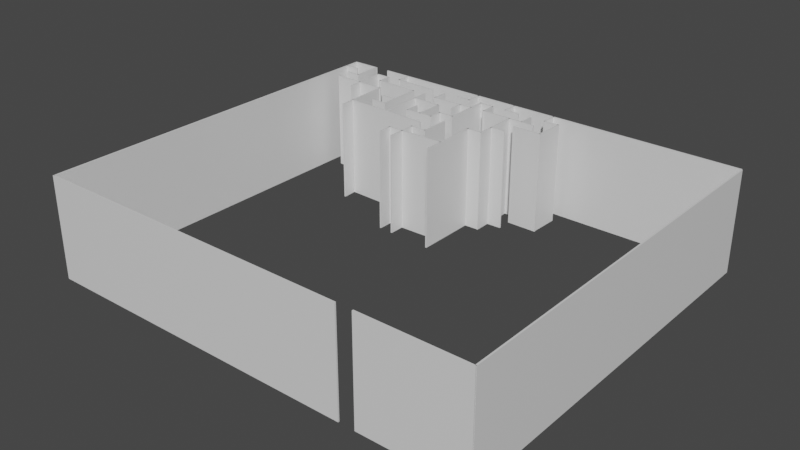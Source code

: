 # Source: Laberinto.blend  (saved by Blender 2.93.21; exported with 4.5.12 LTS)
import bpy
from mathutils import Matrix  # noqa: F401  (used for matrix-valued properties, if any)

bpy.ops.wm.read_factory_settings(use_empty=True)
scene = bpy.context.scene
scene.name = 'Scene'

# ---- collections
col_paredes_internas = bpy.data.collections.new('Paredes internas'); scene.collection.children.link(col_paredes_internas)
col_bordes = bpy.data.collections.new('Bordes'); scene.collection.children.link(col_bordes)

# ---- materials (node trees are filled in below, after node groups)
mat_material_002 = bpy.data.materials.new('Material.002')
mat_material_002.alpha_threshold = 0.0
mat_material_002.use_transparent_shadow = False
mat_material_002.line_color = (0.0, 0.0, 0.0, 1.0)
mat_material_007 = bpy.data.materials.new('Material.007')
mat_material_007.alpha_threshold = 0.0
mat_material_007.use_transparent_shadow = False
mat_material_007.line_color = (0.0, 0.0, 0.0, 1.0)
mat_material_008 = bpy.data.materials.new('Material.008')
mat_material_008.alpha_threshold = 0.0
mat_material_008.use_transparent_shadow = False
mat_material_008.line_color = (0.0, 0.0, 0.0, 1.0)
mat_material_009 = bpy.data.materials.new('Material.009')
mat_material_009.alpha_threshold = 0.0
mat_material_009.use_transparent_shadow = False
mat_material_009.line_color = (0.0, 0.0, 0.0, 1.0)
mat_material_010 = bpy.data.materials.new('Material.010')
mat_material_010.alpha_threshold = 0.0
mat_material_010.use_transparent_shadow = False
mat_material_010.line_color = (0.0, 0.0, 0.0, 1.0)
mat_material_011 = bpy.data.materials.new('Material.011')
mat_material_011.alpha_threshold = 0.0
mat_material_011.use_transparent_shadow = False
mat_material_011.line_color = (0.0, 0.0, 0.0, 1.0)
mat_material_012 = bpy.data.materials.new('Material.012')
mat_material_012.alpha_threshold = 0.0
mat_material_012.use_transparent_shadow = False
mat_material_012.line_color = (0.0, 0.0, 0.0, 1.0)
mat_material_013 = bpy.data.materials.new('Material.013')
mat_material_013.alpha_threshold = 0.0
mat_material_013.use_transparent_shadow = False
mat_material_013.line_color = (0.0, 0.0, 0.0, 1.0)
mat_material_014 = bpy.data.materials.new('Material.014')
mat_material_014.alpha_threshold = 0.0
mat_material_014.use_transparent_shadow = False
mat_material_014.line_color = (0.0, 0.0, 0.0, 1.0)
mat_material_015 = bpy.data.materials.new('Material.015')
mat_material_015.alpha_threshold = 0.0
mat_material_015.use_transparent_shadow = False
mat_material_015.line_color = (0.0, 0.0, 0.0, 1.0)
mat_material_016 = bpy.data.materials.new('Material.016')
mat_material_016.alpha_threshold = 0.0
mat_material_016.use_transparent_shadow = False
mat_material_016.line_color = (0.0, 0.0, 0.0, 1.0)
mat_material_017 = bpy.data.materials.new('Material.017')
mat_material_017.alpha_threshold = 0.0
mat_material_017.use_transparent_shadow = False
mat_material_017.line_color = (0.0, 0.0, 0.0, 1.0)
mat_material_018 = bpy.data.materials.new('Material.018')
mat_material_018.alpha_threshold = 0.0
mat_material_018.use_transparent_shadow = False
mat_material_018.line_color = (0.0, 0.0, 0.0, 1.0)
mat_material_019 = bpy.data.materials.new('Material.019')
mat_material_019.alpha_threshold = 0.0
mat_material_019.use_transparent_shadow = False
mat_material_019.line_color = (0.0, 0.0, 0.0, 1.0)
mat_material_020 = bpy.data.materials.new('Material.020')
mat_material_020.alpha_threshold = 0.0
mat_material_020.use_transparent_shadow = False
mat_material_020.line_color = (0.0, 0.0, 0.0, 1.0)
mat_material_021 = bpy.data.materials.new('Material.021')
mat_material_021.alpha_threshold = 0.0
mat_material_021.use_transparent_shadow = False
mat_material_021.line_color = (0.0, 0.0, 0.0, 1.0)
mat_material_022 = bpy.data.materials.new('Material.022')
mat_material_022.alpha_threshold = 0.0
mat_material_022.use_transparent_shadow = False
mat_material_022.line_color = (0.0, 0.0, 0.0, 1.0)
mat_material_023 = bpy.data.materials.new('Material.023')
mat_material_023.alpha_threshold = 0.0
mat_material_023.use_transparent_shadow = False
mat_material_023.line_color = (0.0, 0.0, 0.0, 1.0)
mat_material_024 = bpy.data.materials.new('Material.024')
mat_material_024.alpha_threshold = 0.0
mat_material_024.use_transparent_shadow = False
mat_material_024.line_color = (0.0, 0.0, 0.0, 1.0)
mat_material_025 = bpy.data.materials.new('Material.025')
mat_material_025.alpha_threshold = 0.0
mat_material_025.use_transparent_shadow = False
mat_material_025.line_color = (0.0, 0.0, 0.0, 1.0)
mat_material_026 = bpy.data.materials.new('Material.026')
mat_material_026.alpha_threshold = 0.0
mat_material_026.use_transparent_shadow = False
mat_material_026.line_color = (0.0, 0.0, 0.0, 1.0)
mat_material_027 = bpy.data.materials.new('Material.027')
mat_material_027.alpha_threshold = 0.0
mat_material_027.use_transparent_shadow = False
mat_material_027.line_color = (0.0, 0.0, 0.0, 1.0)
mat_material_028 = bpy.data.materials.new('Material.028')
mat_material_028.alpha_threshold = 0.0
mat_material_028.use_transparent_shadow = False
mat_material_028.line_color = (0.0, 0.0, 0.0, 1.0)
mat_material_029 = bpy.data.materials.new('Material.029')
mat_material_029.alpha_threshold = 0.0
mat_material_029.use_transparent_shadow = False
mat_material_029.line_color = (0.0, 0.0, 0.0, 1.0)
mat_material_030 = bpy.data.materials.new('Material.030')
mat_material_030.alpha_threshold = 0.0
mat_material_030.use_transparent_shadow = False
mat_material_030.line_color = (0.0, 0.0, 0.0, 1.0)
mat_material_031 = bpy.data.materials.new('Material.031')
mat_material_031.alpha_threshold = 0.0
mat_material_031.use_transparent_shadow = False
mat_material_031.line_color = (0.0, 0.0, 0.0, 1.0)
mat_material_032 = bpy.data.materials.new('Material.032')
mat_material_032.alpha_threshold = 0.0
mat_material_032.use_transparent_shadow = False
mat_material_032.line_color = (0.0, 0.0, 0.0, 1.0)
mat_material_033 = bpy.data.materials.new('Material.033')
mat_material_033.alpha_threshold = 0.0
mat_material_033.use_transparent_shadow = False
mat_material_033.line_color = (0.0, 0.0, 0.0, 1.0)
mat_material_034 = bpy.data.materials.new('Material.034')
mat_material_034.alpha_threshold = 0.0
mat_material_034.use_transparent_shadow = False
mat_material_034.line_color = (0.0, 0.0, 0.0, 1.0)
mat_material_035 = bpy.data.materials.new('Material.035')
mat_material_035.alpha_threshold = 0.0
mat_material_035.use_transparent_shadow = False
mat_material_035.line_color = (0.0, 0.0, 0.0, 1.0)
mat_material_036 = bpy.data.materials.new('Material.036')
mat_material_036.alpha_threshold = 0.0
mat_material_036.use_transparent_shadow = False
mat_material_036.line_color = (0.0, 0.0, 0.0, 1.0)
mat_material_037 = bpy.data.materials.new('Material.037')
mat_material_037.alpha_threshold = 0.0
mat_material_037.use_transparent_shadow = False
mat_material_037.line_color = (0.0, 0.0, 0.0, 1.0)
mat_material_038 = bpy.data.materials.new('Material.038')
mat_material_038.alpha_threshold = 0.0
mat_material_038.use_transparent_shadow = False
mat_material_038.line_color = (0.0, 0.0, 0.0, 1.0)
mat_material_039 = bpy.data.materials.new('Material.039')
mat_material_039.alpha_threshold = 0.0
mat_material_039.use_transparent_shadow = False
mat_material_039.line_color = (0.0, 0.0, 0.0, 1.0)
mat_material_040 = bpy.data.materials.new('Material.040')
mat_material_040.alpha_threshold = 0.0
mat_material_040.use_transparent_shadow = False
mat_material_040.line_color = (0.0, 0.0, 0.0, 1.0)
mat_material_041 = bpy.data.materials.new('Material.041')
mat_material_041.alpha_threshold = 0.0
mat_material_041.use_transparent_shadow = False
mat_material_041.line_color = (0.0, 0.0, 0.0, 1.0)
mat_material_042 = bpy.data.materials.new('Material.042')
mat_material_042.alpha_threshold = 0.0
mat_material_042.use_transparent_shadow = False
mat_material_042.line_color = (0.0, 0.0, 0.0, 1.0)
mat_material_043 = bpy.data.materials.new('Material.043')
mat_material_043.alpha_threshold = 0.0
mat_material_043.use_transparent_shadow = False
mat_material_043.line_color = (0.0, 0.0, 0.0, 1.0)
mat_material_044 = bpy.data.materials.new('Material.044')
mat_material_044.alpha_threshold = 0.0
mat_material_044.use_transparent_shadow = False
mat_material_044.line_color = (0.0, 0.0, 0.0, 1.0)
mat_material_045 = bpy.data.materials.new('Material.045')
mat_material_045.alpha_threshold = 0.0
mat_material_045.use_transparent_shadow = False
mat_material_045.line_color = (0.0, 0.0, 0.0, 1.0)
mat_material_046 = bpy.data.materials.new('Material.046')
mat_material_046.alpha_threshold = 0.0
mat_material_046.use_transparent_shadow = False
mat_material_046.line_color = (0.0, 0.0, 0.0, 1.0)
mat_material_048 = bpy.data.materials.new('Material.048')
mat_material_048.alpha_threshold = 0.0
mat_material_048.use_transparent_shadow = False
mat_material_048.line_color = (0.0, 0.0, 0.0, 1.0)
mat_material_047 = bpy.data.materials.new('Material.047')
mat_material_047.alpha_threshold = 0.0
mat_material_047.use_transparent_shadow = False
mat_material_047.line_color = (0.0, 0.0, 0.0, 1.0)
mat_material_050 = bpy.data.materials.new('Material.050')
mat_material_050.alpha_threshold = 0.0
mat_material_050.use_transparent_shadow = False
mat_material_050.line_color = (0.0, 0.0, 0.0, 1.0)
mat_material_049 = bpy.data.materials.new('Material.049')
mat_material_049.alpha_threshold = 0.0
mat_material_049.use_transparent_shadow = False
mat_material_049.line_color = (0.0, 0.0, 0.0, 1.0)
mat_material_051 = bpy.data.materials.new('Material.051')
mat_material_051.alpha_threshold = 0.0
mat_material_051.use_transparent_shadow = False
mat_material_051.line_color = (0.0, 0.0, 0.0, 1.0)
mat_material_052 = bpy.data.materials.new('Material.052')
mat_material_052.alpha_threshold = 0.0
mat_material_052.use_transparent_shadow = False
mat_material_052.line_color = (0.0, 0.0, 0.0, 1.0)
mat_material_003 = bpy.data.materials.new('Material.003')
mat_material_003.alpha_threshold = 0.0
mat_material_003.use_transparent_shadow = False
mat_material_003.line_color = (0.0, 0.0, 0.0, 1.0)
mat_material = bpy.data.materials.new('Material')
mat_material.alpha_threshold = 0.0
mat_material.use_transparent_shadow = False
mat_material.line_color = (0.0, 0.0, 0.0, 1.0)
mat_material_001 = bpy.data.materials.new('Material.001')
mat_material_001.alpha_threshold = 0.0
mat_material_001.use_transparent_shadow = False
mat_material_001.line_color = (0.0, 0.0, 0.0, 1.0)
mat_material_006 = bpy.data.materials.new('Material.006')
mat_material_006.alpha_threshold = 0.0
mat_material_006.use_transparent_shadow = False
mat_material_006.line_color = (0.0, 0.0, 0.0, 1.0)
mat_material_004 = bpy.data.materials.new('Material.004')
mat_material_004.alpha_threshold = 0.0
mat_material_004.use_transparent_shadow = False
mat_material_004.line_color = (0.0, 0.0, 0.0, 1.0)
mat_material_005 = bpy.data.materials.new('Material.005')
mat_material_005.alpha_threshold = 0.0
mat_material_005.use_transparent_shadow = False
mat_material_005.line_color = (0.0, 0.0, 0.0, 1.0)

# ---- material node trees
mat_material_002.use_nodes = True; mat_material_002.node_tree.nodes.clear()
_N = mat_material_002.node_tree.nodes; _L = mat_material_002.node_tree.links
n0 = _N.new('ShaderNodeOutputMaterial'); n0.name = 'Material Output'; n0.location = (300, 300)
n1 = _N.new('ShaderNodeBsdfPrincipled'); n1.name = 'Principled BSDF'; n1.location = (10, 300)
n1.distribution = 'GGX'
n1.subsurface_method = 'RANDOM_WALK_SKIN'
n1.inputs[2].default_value = 0.4
n1.inputs[3].default_value = 1.45
n1.inputs[27].default_value = (0.0, 0.0, 0.0, 1.0)
n1.inputs[28].default_value = 1.0
_L.new(n1.outputs[0], n0.inputs[0])
n0.is_active_output = True
mat_material_007.use_nodes = True; mat_material_007.node_tree.nodes.clear()
_N = mat_material_007.node_tree.nodes; _L = mat_material_007.node_tree.links
n0 = _N.new('ShaderNodeOutputMaterial'); n0.name = 'Material Output'; n0.location = (300, 300)
n1 = _N.new('ShaderNodeBsdfPrincipled'); n1.name = 'Principled BSDF'; n1.location = (10, 300)
n1.distribution = 'GGX'
n1.subsurface_method = 'RANDOM_WALK_SKIN'
n1.inputs[2].default_value = 0.4
n1.inputs[3].default_value = 1.45
n1.inputs[27].default_value = (0.0, 0.0, 0.0, 1.0)
n1.inputs[28].default_value = 1.0
_L.new(n1.outputs[0], n0.inputs[0])
n0.is_active_output = True
mat_material_008.use_nodes = True; mat_material_008.node_tree.nodes.clear()
_N = mat_material_008.node_tree.nodes; _L = mat_material_008.node_tree.links
n0 = _N.new('ShaderNodeOutputMaterial'); n0.name = 'Material Output'; n0.location = (300, 300)
n1 = _N.new('ShaderNodeBsdfPrincipled'); n1.name = 'Principled BSDF'; n1.location = (10, 300)
n1.distribution = 'GGX'
n1.subsurface_method = 'RANDOM_WALK_SKIN'
n1.inputs[2].default_value = 0.4
n1.inputs[3].default_value = 1.45
n1.inputs[27].default_value = (0.0, 0.0, 0.0, 1.0)
n1.inputs[28].default_value = 1.0
_L.new(n1.outputs[0], n0.inputs[0])
n0.is_active_output = True
mat_material_009.use_nodes = True; mat_material_009.node_tree.nodes.clear()
_N = mat_material_009.node_tree.nodes; _L = mat_material_009.node_tree.links
n0 = _N.new('ShaderNodeOutputMaterial'); n0.name = 'Material Output'; n0.location = (300, 300)
n1 = _N.new('ShaderNodeBsdfPrincipled'); n1.name = 'Principled BSDF'; n1.location = (10, 300)
n1.distribution = 'GGX'
n1.subsurface_method = 'RANDOM_WALK_SKIN'
n1.inputs[2].default_value = 0.4
n1.inputs[3].default_value = 1.45
n1.inputs[27].default_value = (0.0, 0.0, 0.0, 1.0)
n1.inputs[28].default_value = 1.0
_L.new(n1.outputs[0], n0.inputs[0])
n0.is_active_output = True
mat_material_010.use_nodes = True; mat_material_010.node_tree.nodes.clear()
_N = mat_material_010.node_tree.nodes; _L = mat_material_010.node_tree.links
n0 = _N.new('ShaderNodeOutputMaterial'); n0.name = 'Material Output'; n0.location = (300, 300)
n1 = _N.new('ShaderNodeBsdfPrincipled'); n1.name = 'Principled BSDF'; n1.location = (10, 300)
n1.distribution = 'GGX'
n1.subsurface_method = 'RANDOM_WALK_SKIN'
n1.inputs[2].default_value = 0.4
n1.inputs[3].default_value = 1.45
n1.inputs[27].default_value = (0.0, 0.0, 0.0, 1.0)
n1.inputs[28].default_value = 1.0
_L.new(n1.outputs[0], n0.inputs[0])
n0.is_active_output = True
mat_material_011.use_nodes = True; mat_material_011.node_tree.nodes.clear()
_N = mat_material_011.node_tree.nodes; _L = mat_material_011.node_tree.links
n0 = _N.new('ShaderNodeOutputMaterial'); n0.name = 'Material Output'; n0.location = (300, 300)
n1 = _N.new('ShaderNodeBsdfPrincipled'); n1.name = 'Principled BSDF'; n1.location = (10, 300)
n1.distribution = 'GGX'
n1.subsurface_method = 'RANDOM_WALK_SKIN'
n1.inputs[2].default_value = 0.4
n1.inputs[3].default_value = 1.45
n1.inputs[27].default_value = (0.0, 0.0, 0.0, 1.0)
n1.inputs[28].default_value = 1.0
_L.new(n1.outputs[0], n0.inputs[0])
n0.is_active_output = True
mat_material_012.use_nodes = True; mat_material_012.node_tree.nodes.clear()
_N = mat_material_012.node_tree.nodes; _L = mat_material_012.node_tree.links
n0 = _N.new('ShaderNodeOutputMaterial'); n0.name = 'Material Output'; n0.location = (300, 300)
n1 = _N.new('ShaderNodeBsdfPrincipled'); n1.name = 'Principled BSDF'; n1.location = (10, 300)
n1.distribution = 'GGX'
n1.subsurface_method = 'RANDOM_WALK_SKIN'
n1.inputs[2].default_value = 0.4
n1.inputs[3].default_value = 1.45
n1.inputs[27].default_value = (0.0, 0.0, 0.0, 1.0)
n1.inputs[28].default_value = 1.0
_L.new(n1.outputs[0], n0.inputs[0])
n0.is_active_output = True
mat_material_013.use_nodes = True; mat_material_013.node_tree.nodes.clear()
_N = mat_material_013.node_tree.nodes; _L = mat_material_013.node_tree.links
n0 = _N.new('ShaderNodeOutputMaterial'); n0.name = 'Material Output'; n0.location = (300, 300)
n1 = _N.new('ShaderNodeBsdfPrincipled'); n1.name = 'Principled BSDF'; n1.location = (10, 300)
n1.distribution = 'GGX'
n1.subsurface_method = 'RANDOM_WALK_SKIN'
n1.inputs[2].default_value = 0.4
n1.inputs[3].default_value = 1.45
n1.inputs[27].default_value = (0.0, 0.0, 0.0, 1.0)
n1.inputs[28].default_value = 1.0
_L.new(n1.outputs[0], n0.inputs[0])
n0.is_active_output = True
mat_material_014.use_nodes = True; mat_material_014.node_tree.nodes.clear()
_N = mat_material_014.node_tree.nodes; _L = mat_material_014.node_tree.links
n0 = _N.new('ShaderNodeOutputMaterial'); n0.name = 'Material Output'; n0.location = (300, 300)
n1 = _N.new('ShaderNodeBsdfPrincipled'); n1.name = 'Principled BSDF'; n1.location = (10, 300)
n1.distribution = 'GGX'
n1.subsurface_method = 'RANDOM_WALK_SKIN'
n1.inputs[2].default_value = 0.4
n1.inputs[3].default_value = 1.45
n1.inputs[27].default_value = (0.0, 0.0, 0.0, 1.0)
n1.inputs[28].default_value = 1.0
_L.new(n1.outputs[0], n0.inputs[0])
n0.is_active_output = True
mat_material_015.use_nodes = True; mat_material_015.node_tree.nodes.clear()
_N = mat_material_015.node_tree.nodes; _L = mat_material_015.node_tree.links
n0 = _N.new('ShaderNodeOutputMaterial'); n0.name = 'Material Output'; n0.location = (300, 300)
n1 = _N.new('ShaderNodeBsdfPrincipled'); n1.name = 'Principled BSDF'; n1.location = (10, 300)
n1.distribution = 'GGX'
n1.subsurface_method = 'RANDOM_WALK_SKIN'
n1.inputs[2].default_value = 0.4
n1.inputs[3].default_value = 1.45
n1.inputs[27].default_value = (0.0, 0.0, 0.0, 1.0)
n1.inputs[28].default_value = 1.0
_L.new(n1.outputs[0], n0.inputs[0])
n0.is_active_output = True
mat_material_016.use_nodes = True; mat_material_016.node_tree.nodes.clear()
_N = mat_material_016.node_tree.nodes; _L = mat_material_016.node_tree.links
n0 = _N.new('ShaderNodeOutputMaterial'); n0.name = 'Material Output'; n0.location = (300, 300)
n1 = _N.new('ShaderNodeBsdfPrincipled'); n1.name = 'Principled BSDF'; n1.location = (10, 300)
n1.distribution = 'GGX'
n1.subsurface_method = 'RANDOM_WALK_SKIN'
n1.inputs[2].default_value = 0.4
n1.inputs[3].default_value = 1.45
n1.inputs[27].default_value = (0.0, 0.0, 0.0, 1.0)
n1.inputs[28].default_value = 1.0
_L.new(n1.outputs[0], n0.inputs[0])
n0.is_active_output = True
mat_material_017.use_nodes = True; mat_material_017.node_tree.nodes.clear()
_N = mat_material_017.node_tree.nodes; _L = mat_material_017.node_tree.links
n0 = _N.new('ShaderNodeOutputMaterial'); n0.name = 'Material Output'; n0.location = (300, 300)
n1 = _N.new('ShaderNodeBsdfPrincipled'); n1.name = 'Principled BSDF'; n1.location = (10, 300)
n1.distribution = 'GGX'
n1.subsurface_method = 'RANDOM_WALK_SKIN'
n1.inputs[2].default_value = 0.4
n1.inputs[3].default_value = 1.45
n1.inputs[27].default_value = (0.0, 0.0, 0.0, 1.0)
n1.inputs[28].default_value = 1.0
_L.new(n1.outputs[0], n0.inputs[0])
n0.is_active_output = True
mat_material_018.use_nodes = True; mat_material_018.node_tree.nodes.clear()
_N = mat_material_018.node_tree.nodes; _L = mat_material_018.node_tree.links
n0 = _N.new('ShaderNodeOutputMaterial'); n0.name = 'Material Output'; n0.location = (300, 300)
n1 = _N.new('ShaderNodeBsdfPrincipled'); n1.name = 'Principled BSDF'; n1.location = (10, 300)
n1.distribution = 'GGX'
n1.subsurface_method = 'RANDOM_WALK_SKIN'
n1.inputs[2].default_value = 0.4
n1.inputs[3].default_value = 1.45
n1.inputs[27].default_value = (0.0, 0.0, 0.0, 1.0)
n1.inputs[28].default_value = 1.0
_L.new(n1.outputs[0], n0.inputs[0])
n0.is_active_output = True
mat_material_019.use_nodes = True; mat_material_019.node_tree.nodes.clear()
_N = mat_material_019.node_tree.nodes; _L = mat_material_019.node_tree.links
n0 = _N.new('ShaderNodeOutputMaterial'); n0.name = 'Material Output'; n0.location = (300, 300)
n1 = _N.new('ShaderNodeBsdfPrincipled'); n1.name = 'Principled BSDF'; n1.location = (10, 300)
n1.distribution = 'GGX'
n1.subsurface_method = 'RANDOM_WALK_SKIN'
n1.inputs[2].default_value = 0.4
n1.inputs[3].default_value = 1.45
n1.inputs[27].default_value = (0.0, 0.0, 0.0, 1.0)
n1.inputs[28].default_value = 1.0
_L.new(n1.outputs[0], n0.inputs[0])
n0.is_active_output = True
mat_material_020.use_nodes = True; mat_material_020.node_tree.nodes.clear()
_N = mat_material_020.node_tree.nodes; _L = mat_material_020.node_tree.links
n0 = _N.new('ShaderNodeOutputMaterial'); n0.name = 'Material Output'; n0.location = (300, 300)
n1 = _N.new('ShaderNodeBsdfPrincipled'); n1.name = 'Principled BSDF'; n1.location = (10, 300)
n1.distribution = 'GGX'
n1.subsurface_method = 'RANDOM_WALK_SKIN'
n1.inputs[2].default_value = 0.4
n1.inputs[3].default_value = 1.45
n1.inputs[27].default_value = (0.0, 0.0, 0.0, 1.0)
n1.inputs[28].default_value = 1.0
_L.new(n1.outputs[0], n0.inputs[0])
n0.is_active_output = True
mat_material_021.use_nodes = True; mat_material_021.node_tree.nodes.clear()
_N = mat_material_021.node_tree.nodes; _L = mat_material_021.node_tree.links
n0 = _N.new('ShaderNodeOutputMaterial'); n0.name = 'Material Output'; n0.location = (300, 300)
n1 = _N.new('ShaderNodeBsdfPrincipled'); n1.name = 'Principled BSDF'; n1.location = (10, 300)
n1.distribution = 'GGX'
n1.subsurface_method = 'RANDOM_WALK_SKIN'
n1.inputs[2].default_value = 0.4
n1.inputs[3].default_value = 1.45
n1.inputs[27].default_value = (0.0, 0.0, 0.0, 1.0)
n1.inputs[28].default_value = 1.0
_L.new(n1.outputs[0], n0.inputs[0])
n0.is_active_output = True
mat_material_022.use_nodes = True; mat_material_022.node_tree.nodes.clear()
_N = mat_material_022.node_tree.nodes; _L = mat_material_022.node_tree.links
n0 = _N.new('ShaderNodeOutputMaterial'); n0.name = 'Material Output'; n0.location = (300, 300)
n1 = _N.new('ShaderNodeBsdfPrincipled'); n1.name = 'Principled BSDF'; n1.location = (10, 300)
n1.distribution = 'GGX'
n1.subsurface_method = 'RANDOM_WALK_SKIN'
n1.inputs[2].default_value = 0.4
n1.inputs[3].default_value = 1.45
n1.inputs[27].default_value = (0.0, 0.0, 0.0, 1.0)
n1.inputs[28].default_value = 1.0
_L.new(n1.outputs[0], n0.inputs[0])
n0.is_active_output = True
mat_material_023.use_nodes = True; mat_material_023.node_tree.nodes.clear()
_N = mat_material_023.node_tree.nodes; _L = mat_material_023.node_tree.links
n0 = _N.new('ShaderNodeOutputMaterial'); n0.name = 'Material Output'; n0.location = (300, 300)
n1 = _N.new('ShaderNodeBsdfPrincipled'); n1.name = 'Principled BSDF'; n1.location = (10, 300)
n1.distribution = 'GGX'
n1.subsurface_method = 'RANDOM_WALK_SKIN'
n1.inputs[2].default_value = 0.4
n1.inputs[3].default_value = 1.45
n1.inputs[27].default_value = (0.0, 0.0, 0.0, 1.0)
n1.inputs[28].default_value = 1.0
_L.new(n1.outputs[0], n0.inputs[0])
n0.is_active_output = True
mat_material_024.use_nodes = True; mat_material_024.node_tree.nodes.clear()
_N = mat_material_024.node_tree.nodes; _L = mat_material_024.node_tree.links
n0 = _N.new('ShaderNodeOutputMaterial'); n0.name = 'Material Output'; n0.location = (300, 300)
n1 = _N.new('ShaderNodeBsdfPrincipled'); n1.name = 'Principled BSDF'; n1.location = (10, 300)
n1.distribution = 'GGX'
n1.subsurface_method = 'RANDOM_WALK_SKIN'
n1.inputs[2].default_value = 0.4
n1.inputs[3].default_value = 1.45
n1.inputs[27].default_value = (0.0, 0.0, 0.0, 1.0)
n1.inputs[28].default_value = 1.0
_L.new(n1.outputs[0], n0.inputs[0])
n0.is_active_output = True
mat_material_025.use_nodes = True; mat_material_025.node_tree.nodes.clear()
_N = mat_material_025.node_tree.nodes; _L = mat_material_025.node_tree.links
n0 = _N.new('ShaderNodeOutputMaterial'); n0.name = 'Material Output'; n0.location = (300, 300)
n1 = _N.new('ShaderNodeBsdfPrincipled'); n1.name = 'Principled BSDF'; n1.location = (10, 300)
n1.distribution = 'GGX'
n1.subsurface_method = 'RANDOM_WALK_SKIN'
n1.inputs[2].default_value = 0.4
n1.inputs[3].default_value = 1.45
n1.inputs[27].default_value = (0.0, 0.0, 0.0, 1.0)
n1.inputs[28].default_value = 1.0
_L.new(n1.outputs[0], n0.inputs[0])
n0.is_active_output = True
mat_material_026.use_nodes = True; mat_material_026.node_tree.nodes.clear()
_N = mat_material_026.node_tree.nodes; _L = mat_material_026.node_tree.links
n0 = _N.new('ShaderNodeOutputMaterial'); n0.name = 'Material Output'; n0.location = (300, 300)
n1 = _N.new('ShaderNodeBsdfPrincipled'); n1.name = 'Principled BSDF'; n1.location = (10, 300)
n1.distribution = 'GGX'
n1.subsurface_method = 'RANDOM_WALK_SKIN'
n1.inputs[2].default_value = 0.4
n1.inputs[3].default_value = 1.45
n1.inputs[27].default_value = (0.0, 0.0, 0.0, 1.0)
n1.inputs[28].default_value = 1.0
_L.new(n1.outputs[0], n0.inputs[0])
n0.is_active_output = True
mat_material_027.use_nodes = True; mat_material_027.node_tree.nodes.clear()
_N = mat_material_027.node_tree.nodes; _L = mat_material_027.node_tree.links
n0 = _N.new('ShaderNodeOutputMaterial'); n0.name = 'Material Output'; n0.location = (300, 300)
n1 = _N.new('ShaderNodeBsdfPrincipled'); n1.name = 'Principled BSDF'; n1.location = (10, 300)
n1.distribution = 'GGX'
n1.subsurface_method = 'RANDOM_WALK_SKIN'
n1.inputs[2].default_value = 0.4
n1.inputs[3].default_value = 1.45
n1.inputs[27].default_value = (0.0, 0.0, 0.0, 1.0)
n1.inputs[28].default_value = 1.0
_L.new(n1.outputs[0], n0.inputs[0])
n0.is_active_output = True
mat_material_028.use_nodes = True; mat_material_028.node_tree.nodes.clear()
_N = mat_material_028.node_tree.nodes; _L = mat_material_028.node_tree.links
n0 = _N.new('ShaderNodeOutputMaterial'); n0.name = 'Material Output'; n0.location = (300, 300)
n1 = _N.new('ShaderNodeBsdfPrincipled'); n1.name = 'Principled BSDF'; n1.location = (10, 300)
n1.distribution = 'GGX'
n1.subsurface_method = 'RANDOM_WALK_SKIN'
n1.inputs[2].default_value = 0.4
n1.inputs[3].default_value = 1.45
n1.inputs[27].default_value = (0.0, 0.0, 0.0, 1.0)
n1.inputs[28].default_value = 1.0
_L.new(n1.outputs[0], n0.inputs[0])
n0.is_active_output = True
mat_material_029.use_nodes = True; mat_material_029.node_tree.nodes.clear()
_N = mat_material_029.node_tree.nodes; _L = mat_material_029.node_tree.links
n0 = _N.new('ShaderNodeOutputMaterial'); n0.name = 'Material Output'; n0.location = (300, 300)
n1 = _N.new('ShaderNodeBsdfPrincipled'); n1.name = 'Principled BSDF'; n1.location = (10, 300)
n1.distribution = 'GGX'
n1.subsurface_method = 'RANDOM_WALK_SKIN'
n1.inputs[2].default_value = 0.4
n1.inputs[3].default_value = 1.45
n1.inputs[27].default_value = (0.0, 0.0, 0.0, 1.0)
n1.inputs[28].default_value = 1.0
_L.new(n1.outputs[0], n0.inputs[0])
n0.is_active_output = True
mat_material_030.use_nodes = True; mat_material_030.node_tree.nodes.clear()
_N = mat_material_030.node_tree.nodes; _L = mat_material_030.node_tree.links
n0 = _N.new('ShaderNodeOutputMaterial'); n0.name = 'Material Output'; n0.location = (300, 300)
n1 = _N.new('ShaderNodeBsdfPrincipled'); n1.name = 'Principled BSDF'; n1.location = (10, 300)
n1.distribution = 'GGX'
n1.subsurface_method = 'RANDOM_WALK_SKIN'
n1.inputs[2].default_value = 0.4
n1.inputs[3].default_value = 1.45
n1.inputs[27].default_value = (0.0, 0.0, 0.0, 1.0)
n1.inputs[28].default_value = 1.0
_L.new(n1.outputs[0], n0.inputs[0])
n0.is_active_output = True
mat_material_031.use_nodes = True; mat_material_031.node_tree.nodes.clear()
_N = mat_material_031.node_tree.nodes; _L = mat_material_031.node_tree.links
n0 = _N.new('ShaderNodeOutputMaterial'); n0.name = 'Material Output'; n0.location = (300, 300)
n1 = _N.new('ShaderNodeBsdfPrincipled'); n1.name = 'Principled BSDF'; n1.location = (10, 300)
n1.distribution = 'GGX'
n1.subsurface_method = 'RANDOM_WALK_SKIN'
n1.inputs[2].default_value = 0.4
n1.inputs[3].default_value = 1.45
n1.inputs[27].default_value = (0.0, 0.0, 0.0, 1.0)
n1.inputs[28].default_value = 1.0
_L.new(n1.outputs[0], n0.inputs[0])
n0.is_active_output = True
mat_material_032.use_nodes = True; mat_material_032.node_tree.nodes.clear()
_N = mat_material_032.node_tree.nodes; _L = mat_material_032.node_tree.links
n0 = _N.new('ShaderNodeOutputMaterial'); n0.name = 'Material Output'; n0.location = (300, 300)
n1 = _N.new('ShaderNodeBsdfPrincipled'); n1.name = 'Principled BSDF'; n1.location = (10, 300)
n1.distribution = 'GGX'
n1.subsurface_method = 'RANDOM_WALK_SKIN'
n1.inputs[2].default_value = 0.4
n1.inputs[3].default_value = 1.45
n1.inputs[27].default_value = (0.0, 0.0, 0.0, 1.0)
n1.inputs[28].default_value = 1.0
_L.new(n1.outputs[0], n0.inputs[0])
n0.is_active_output = True
mat_material_033.use_nodes = True; mat_material_033.node_tree.nodes.clear()
_N = mat_material_033.node_tree.nodes; _L = mat_material_033.node_tree.links
n0 = _N.new('ShaderNodeOutputMaterial'); n0.name = 'Material Output'; n0.location = (300, 300)
n1 = _N.new('ShaderNodeBsdfPrincipled'); n1.name = 'Principled BSDF'; n1.location = (10, 300)
n1.distribution = 'GGX'
n1.subsurface_method = 'RANDOM_WALK_SKIN'
n1.inputs[2].default_value = 0.4
n1.inputs[3].default_value = 1.45
n1.inputs[27].default_value = (0.0, 0.0, 0.0, 1.0)
n1.inputs[28].default_value = 1.0
_L.new(n1.outputs[0], n0.inputs[0])
n0.is_active_output = True
mat_material_034.use_nodes = True; mat_material_034.node_tree.nodes.clear()
_N = mat_material_034.node_tree.nodes; _L = mat_material_034.node_tree.links
n0 = _N.new('ShaderNodeOutputMaterial'); n0.name = 'Material Output'; n0.location = (300, 300)
n1 = _N.new('ShaderNodeBsdfPrincipled'); n1.name = 'Principled BSDF'; n1.location = (10, 300)
n1.distribution = 'GGX'
n1.subsurface_method = 'RANDOM_WALK_SKIN'
n1.inputs[2].default_value = 0.4
n1.inputs[3].default_value = 1.45
n1.inputs[27].default_value = (0.0, 0.0, 0.0, 1.0)
n1.inputs[28].default_value = 1.0
_L.new(n1.outputs[0], n0.inputs[0])
n0.is_active_output = True
mat_material_035.use_nodes = True; mat_material_035.node_tree.nodes.clear()
_N = mat_material_035.node_tree.nodes; _L = mat_material_035.node_tree.links
n0 = _N.new('ShaderNodeOutputMaterial'); n0.name = 'Material Output'; n0.location = (300, 300)
n1 = _N.new('ShaderNodeBsdfPrincipled'); n1.name = 'Principled BSDF'; n1.location = (10, 300)
n1.distribution = 'GGX'
n1.subsurface_method = 'RANDOM_WALK_SKIN'
n1.inputs[2].default_value = 0.4
n1.inputs[3].default_value = 1.45
n1.inputs[27].default_value = (0.0, 0.0, 0.0, 1.0)
n1.inputs[28].default_value = 1.0
_L.new(n1.outputs[0], n0.inputs[0])
n0.is_active_output = True
mat_material_036.use_nodes = True; mat_material_036.node_tree.nodes.clear()
_N = mat_material_036.node_tree.nodes; _L = mat_material_036.node_tree.links
n0 = _N.new('ShaderNodeOutputMaterial'); n0.name = 'Material Output'; n0.location = (300, 300)
n1 = _N.new('ShaderNodeBsdfPrincipled'); n1.name = 'Principled BSDF'; n1.location = (10, 300)
n1.distribution = 'GGX'
n1.subsurface_method = 'RANDOM_WALK_SKIN'
n1.inputs[2].default_value = 0.4
n1.inputs[3].default_value = 1.45
n1.inputs[27].default_value = (0.0, 0.0, 0.0, 1.0)
n1.inputs[28].default_value = 1.0
_L.new(n1.outputs[0], n0.inputs[0])
n0.is_active_output = True
mat_material_037.use_nodes = True; mat_material_037.node_tree.nodes.clear()
_N = mat_material_037.node_tree.nodes; _L = mat_material_037.node_tree.links
n0 = _N.new('ShaderNodeOutputMaterial'); n0.name = 'Material Output'; n0.location = (300, 300)
n1 = _N.new('ShaderNodeBsdfPrincipled'); n1.name = 'Principled BSDF'; n1.location = (10, 300)
n1.distribution = 'GGX'
n1.subsurface_method = 'RANDOM_WALK_SKIN'
n1.inputs[2].default_value = 0.4
n1.inputs[3].default_value = 1.45
n1.inputs[27].default_value = (0.0, 0.0, 0.0, 1.0)
n1.inputs[28].default_value = 1.0
_L.new(n1.outputs[0], n0.inputs[0])
n0.is_active_output = True
mat_material_038.use_nodes = True; mat_material_038.node_tree.nodes.clear()
_N = mat_material_038.node_tree.nodes; _L = mat_material_038.node_tree.links
n0 = _N.new('ShaderNodeOutputMaterial'); n0.name = 'Material Output'; n0.location = (300, 300)
n1 = _N.new('ShaderNodeBsdfPrincipled'); n1.name = 'Principled BSDF'; n1.location = (10, 300)
n1.distribution = 'GGX'
n1.subsurface_method = 'RANDOM_WALK_SKIN'
n1.inputs[2].default_value = 0.4
n1.inputs[3].default_value = 1.45
n1.inputs[27].default_value = (0.0, 0.0, 0.0, 1.0)
n1.inputs[28].default_value = 1.0
_L.new(n1.outputs[0], n0.inputs[0])
n0.is_active_output = True
mat_material_039.use_nodes = True; mat_material_039.node_tree.nodes.clear()
_N = mat_material_039.node_tree.nodes; _L = mat_material_039.node_tree.links
n0 = _N.new('ShaderNodeOutputMaterial'); n0.name = 'Material Output'; n0.location = (300, 300)
n1 = _N.new('ShaderNodeBsdfPrincipled'); n1.name = 'Principled BSDF'; n1.location = (10, 300)
n1.distribution = 'GGX'
n1.subsurface_method = 'RANDOM_WALK_SKIN'
n1.inputs[2].default_value = 0.4
n1.inputs[3].default_value = 1.45
n1.inputs[27].default_value = (0.0, 0.0, 0.0, 1.0)
n1.inputs[28].default_value = 1.0
_L.new(n1.outputs[0], n0.inputs[0])
n0.is_active_output = True
mat_material_040.use_nodes = True; mat_material_040.node_tree.nodes.clear()
_N = mat_material_040.node_tree.nodes; _L = mat_material_040.node_tree.links
n0 = _N.new('ShaderNodeOutputMaterial'); n0.name = 'Material Output'; n0.location = (300, 300)
n1 = _N.new('ShaderNodeBsdfPrincipled'); n1.name = 'Principled BSDF'; n1.location = (10, 300)
n1.distribution = 'GGX'
n1.subsurface_method = 'RANDOM_WALK_SKIN'
n1.inputs[2].default_value = 0.4
n1.inputs[3].default_value = 1.45
n1.inputs[27].default_value = (0.0, 0.0, 0.0, 1.0)
n1.inputs[28].default_value = 1.0
_L.new(n1.outputs[0], n0.inputs[0])
n0.is_active_output = True
mat_material_041.use_nodes = True; mat_material_041.node_tree.nodes.clear()
_N = mat_material_041.node_tree.nodes; _L = mat_material_041.node_tree.links
n0 = _N.new('ShaderNodeOutputMaterial'); n0.name = 'Material Output'; n0.location = (300, 300)
n1 = _N.new('ShaderNodeBsdfPrincipled'); n1.name = 'Principled BSDF'; n1.location = (10, 300)
n1.distribution = 'GGX'
n1.subsurface_method = 'RANDOM_WALK_SKIN'
n1.inputs[2].default_value = 0.4
n1.inputs[3].default_value = 1.45
n1.inputs[27].default_value = (0.0, 0.0, 0.0, 1.0)
n1.inputs[28].default_value = 1.0
_L.new(n1.outputs[0], n0.inputs[0])
n0.is_active_output = True
mat_material_042.use_nodes = True; mat_material_042.node_tree.nodes.clear()
_N = mat_material_042.node_tree.nodes; _L = mat_material_042.node_tree.links
n0 = _N.new('ShaderNodeOutputMaterial'); n0.name = 'Material Output'; n0.location = (300, 300)
n1 = _N.new('ShaderNodeBsdfPrincipled'); n1.name = 'Principled BSDF'; n1.location = (10, 300)
n1.distribution = 'GGX'
n1.subsurface_method = 'RANDOM_WALK_SKIN'
n1.inputs[2].default_value = 0.4
n1.inputs[3].default_value = 1.45
n1.inputs[27].default_value = (0.0, 0.0, 0.0, 1.0)
n1.inputs[28].default_value = 1.0
_L.new(n1.outputs[0], n0.inputs[0])
n0.is_active_output = True
mat_material_043.use_nodes = True; mat_material_043.node_tree.nodes.clear()
_N = mat_material_043.node_tree.nodes; _L = mat_material_043.node_tree.links
n0 = _N.new('ShaderNodeOutputMaterial'); n0.name = 'Material Output'; n0.location = (300, 300)
n1 = _N.new('ShaderNodeBsdfPrincipled'); n1.name = 'Principled BSDF'; n1.location = (10, 300)
n1.distribution = 'GGX'
n1.subsurface_method = 'RANDOM_WALK_SKIN'
n1.inputs[2].default_value = 0.4
n1.inputs[3].default_value = 1.45
n1.inputs[27].default_value = (0.0, 0.0, 0.0, 1.0)
n1.inputs[28].default_value = 1.0
_L.new(n1.outputs[0], n0.inputs[0])
n0.is_active_output = True
mat_material_044.use_nodes = True; mat_material_044.node_tree.nodes.clear()
_N = mat_material_044.node_tree.nodes; _L = mat_material_044.node_tree.links
n0 = _N.new('ShaderNodeOutputMaterial'); n0.name = 'Material Output'; n0.location = (300, 300)
n1 = _N.new('ShaderNodeBsdfPrincipled'); n1.name = 'Principled BSDF'; n1.location = (10, 300)
n1.distribution = 'GGX'
n1.subsurface_method = 'RANDOM_WALK_SKIN'
n1.inputs[2].default_value = 0.4
n1.inputs[3].default_value = 1.45
n1.inputs[27].default_value = (0.0, 0.0, 0.0, 1.0)
n1.inputs[28].default_value = 1.0
_L.new(n1.outputs[0], n0.inputs[0])
n0.is_active_output = True
mat_material_045.use_nodes = True; mat_material_045.node_tree.nodes.clear()
_N = mat_material_045.node_tree.nodes; _L = mat_material_045.node_tree.links
n0 = _N.new('ShaderNodeOutputMaterial'); n0.name = 'Material Output'; n0.location = (300, 300)
n1 = _N.new('ShaderNodeBsdfPrincipled'); n1.name = 'Principled BSDF'; n1.location = (10, 300)
n1.distribution = 'GGX'
n1.subsurface_method = 'RANDOM_WALK_SKIN'
n1.inputs[2].default_value = 0.4
n1.inputs[3].default_value = 1.45
n1.inputs[27].default_value = (0.0, 0.0, 0.0, 1.0)
n1.inputs[28].default_value = 1.0
_L.new(n1.outputs[0], n0.inputs[0])
n0.is_active_output = True
mat_material_046.use_nodes = True; mat_material_046.node_tree.nodes.clear()
_N = mat_material_046.node_tree.nodes; _L = mat_material_046.node_tree.links
n0 = _N.new('ShaderNodeOutputMaterial'); n0.name = 'Material Output'; n0.location = (300, 300)
n1 = _N.new('ShaderNodeBsdfPrincipled'); n1.name = 'Principled BSDF'; n1.location = (10, 300)
n1.distribution = 'GGX'
n1.subsurface_method = 'RANDOM_WALK_SKIN'
n1.inputs[2].default_value = 0.4
n1.inputs[3].default_value = 1.45
n1.inputs[27].default_value = (0.0, 0.0, 0.0, 1.0)
n1.inputs[28].default_value = 1.0
_L.new(n1.outputs[0], n0.inputs[0])
n0.is_active_output = True
mat_material_048.use_nodes = True; mat_material_048.node_tree.nodes.clear()
_N = mat_material_048.node_tree.nodes; _L = mat_material_048.node_tree.links
n0 = _N.new('ShaderNodeOutputMaterial'); n0.name = 'Material Output'; n0.location = (300, 300)
n1 = _N.new('ShaderNodeBsdfPrincipled'); n1.name = 'Principled BSDF'; n1.location = (10, 300)
n1.distribution = 'GGX'
n1.subsurface_method = 'RANDOM_WALK_SKIN'
n1.inputs[2].default_value = 0.4
n1.inputs[3].default_value = 1.45
n1.inputs[27].default_value = (0.0, 0.0, 0.0, 1.0)
n1.inputs[28].default_value = 1.0
_L.new(n1.outputs[0], n0.inputs[0])
n0.is_active_output = True
mat_material_047.use_nodes = True; mat_material_047.node_tree.nodes.clear()
_N = mat_material_047.node_tree.nodes; _L = mat_material_047.node_tree.links
n0 = _N.new('ShaderNodeOutputMaterial'); n0.name = 'Material Output'; n0.location = (300, 300)
n1 = _N.new('ShaderNodeBsdfPrincipled'); n1.name = 'Principled BSDF'; n1.location = (10, 300)
n1.distribution = 'GGX'
n1.subsurface_method = 'RANDOM_WALK_SKIN'
n1.inputs[2].default_value = 0.4
n1.inputs[3].default_value = 1.45
n1.inputs[27].default_value = (0.0, 0.0, 0.0, 1.0)
n1.inputs[28].default_value = 1.0
_L.new(n1.outputs[0], n0.inputs[0])
n0.is_active_output = True
mat_material_050.use_nodes = True; mat_material_050.node_tree.nodes.clear()
_N = mat_material_050.node_tree.nodes; _L = mat_material_050.node_tree.links
n0 = _N.new('ShaderNodeOutputMaterial'); n0.name = 'Material Output'; n0.location = (300, 300)
n1 = _N.new('ShaderNodeBsdfPrincipled'); n1.name = 'Principled BSDF'; n1.location = (10, 300)
n1.distribution = 'GGX'
n1.subsurface_method = 'RANDOM_WALK_SKIN'
n1.inputs[2].default_value = 0.4
n1.inputs[3].default_value = 1.45
n1.inputs[27].default_value = (0.0, 0.0, 0.0, 1.0)
n1.inputs[28].default_value = 1.0
_L.new(n1.outputs[0], n0.inputs[0])
n0.is_active_output = True
mat_material_049.use_nodes = True; mat_material_049.node_tree.nodes.clear()
_N = mat_material_049.node_tree.nodes; _L = mat_material_049.node_tree.links
n0 = _N.new('ShaderNodeOutputMaterial'); n0.name = 'Material Output'; n0.location = (300, 300)
n1 = _N.new('ShaderNodeBsdfPrincipled'); n1.name = 'Principled BSDF'; n1.location = (10, 300)
n1.distribution = 'GGX'
n1.subsurface_method = 'RANDOM_WALK_SKIN'
n1.inputs[2].default_value = 0.4
n1.inputs[3].default_value = 1.45
n1.inputs[27].default_value = (0.0, 0.0, 0.0, 1.0)
n1.inputs[28].default_value = 1.0
_L.new(n1.outputs[0], n0.inputs[0])
n0.is_active_output = True
mat_material_051.use_nodes = True; mat_material_051.node_tree.nodes.clear()
_N = mat_material_051.node_tree.nodes; _L = mat_material_051.node_tree.links
n0 = _N.new('ShaderNodeOutputMaterial'); n0.name = 'Material Output'; n0.location = (300, 300)
n1 = _N.new('ShaderNodeBsdfPrincipled'); n1.name = 'Principled BSDF'; n1.location = (10, 300)
n1.distribution = 'GGX'
n1.subsurface_method = 'RANDOM_WALK_SKIN'
n1.inputs[2].default_value = 0.4
n1.inputs[3].default_value = 1.45
n1.inputs[27].default_value = (0.0, 0.0, 0.0, 1.0)
n1.inputs[28].default_value = 1.0
_L.new(n1.outputs[0], n0.inputs[0])
n0.is_active_output = True
mat_material_052.use_nodes = True; mat_material_052.node_tree.nodes.clear()
_N = mat_material_052.node_tree.nodes; _L = mat_material_052.node_tree.links
n0 = _N.new('ShaderNodeOutputMaterial'); n0.name = 'Material Output'; n0.location = (300, 300)
n1 = _N.new('ShaderNodeBsdfPrincipled'); n1.name = 'Principled BSDF'; n1.location = (10, 300)
n1.distribution = 'GGX'
n1.subsurface_method = 'RANDOM_WALK_SKIN'
n1.inputs[2].default_value = 0.4
n1.inputs[3].default_value = 1.45
n1.inputs[27].default_value = (0.0, 0.0, 0.0, 1.0)
n1.inputs[28].default_value = 1.0
_L.new(n1.outputs[0], n0.inputs[0])
n0.is_active_output = True
mat_material_003.use_nodes = True; mat_material_003.node_tree.nodes.clear()
_N = mat_material_003.node_tree.nodes; _L = mat_material_003.node_tree.links
n0 = _N.new('ShaderNodeOutputMaterial'); n0.name = 'Material Output'; n0.location = (300, 300)
n1 = _N.new('ShaderNodeBsdfPrincipled'); n1.name = 'Principled BSDF'; n1.location = (10, 300)
n1.distribution = 'GGX'
n1.subsurface_method = 'RANDOM_WALK_SKIN'
n1.inputs[2].default_value = 0.4
n1.inputs[3].default_value = 1.45
n1.inputs[27].default_value = (0.0, 0.0, 0.0, 1.0)
n1.inputs[28].default_value = 1.0
_L.new(n1.outputs[0], n0.inputs[0])
n0.is_active_output = True
mat_material.use_nodes = True; mat_material.node_tree.nodes.clear()
_N = mat_material.node_tree.nodes; _L = mat_material.node_tree.links
n0 = _N.new('ShaderNodeOutputMaterial'); n0.name = 'Material Output'; n0.location = (300, 300)
n1 = _N.new('ShaderNodeBsdfPrincipled'); n1.name = 'Principled BSDF'; n1.location = (10, 300)
n1.distribution = 'GGX'
n1.subsurface_method = 'RANDOM_WALK_SKIN'
n1.inputs[2].default_value = 0.4
n1.inputs[3].default_value = 1.45
n1.inputs[27].default_value = (0.0, 0.0, 0.0, 1.0)
n1.inputs[28].default_value = 1.0
_L.new(n1.outputs[0], n0.inputs[0])
n0.is_active_output = True
mat_material_001.use_nodes = True; mat_material_001.node_tree.nodes.clear()
_N = mat_material_001.node_tree.nodes; _L = mat_material_001.node_tree.links
n0 = _N.new('ShaderNodeOutputMaterial'); n0.name = 'Material Output'; n0.location = (300, 300)
n1 = _N.new('ShaderNodeBsdfPrincipled'); n1.name = 'Principled BSDF'; n1.location = (10, 300)
n1.distribution = 'GGX'
n1.subsurface_method = 'RANDOM_WALK_SKIN'
n1.inputs[2].default_value = 0.4
n1.inputs[3].default_value = 1.45
n1.inputs[27].default_value = (0.0, 0.0, 0.0, 1.0)
n1.inputs[28].default_value = 1.0
_L.new(n1.outputs[0], n0.inputs[0])
n0.is_active_output = True
mat_material_006.use_nodes = True; mat_material_006.node_tree.nodes.clear()
_N = mat_material_006.node_tree.nodes; _L = mat_material_006.node_tree.links
n0 = _N.new('ShaderNodeOutputMaterial'); n0.name = 'Material Output'; n0.location = (300, 300)
n1 = _N.new('ShaderNodeBsdfPrincipled'); n1.name = 'Principled BSDF'; n1.location = (10, 300)
n1.distribution = 'GGX'
n1.subsurface_method = 'RANDOM_WALK_SKIN'
n1.inputs[2].default_value = 0.4
n1.inputs[3].default_value = 1.45
n1.inputs[27].default_value = (0.0, 0.0, 0.0, 1.0)
n1.inputs[28].default_value = 1.0
_L.new(n1.outputs[0], n0.inputs[0])
n0.is_active_output = True
mat_material_004.use_nodes = True; mat_material_004.node_tree.nodes.clear()
_N = mat_material_004.node_tree.nodes; _L = mat_material_004.node_tree.links
n0 = _N.new('ShaderNodeOutputMaterial'); n0.name = 'Material Output'; n0.location = (300, 300)
n1 = _N.new('ShaderNodeBsdfPrincipled'); n1.name = 'Principled BSDF'; n1.location = (10, 300)
n1.distribution = 'GGX'
n1.subsurface_method = 'RANDOM_WALK_SKIN'
n1.inputs[2].default_value = 0.4
n1.inputs[3].default_value = 1.45
n1.inputs[27].default_value = (0.0, 0.0, 0.0, 1.0)
n1.inputs[28].default_value = 1.0
_L.new(n1.outputs[0], n0.inputs[0])
n0.is_active_output = True
mat_material_005.use_nodes = True; mat_material_005.node_tree.nodes.clear()
_N = mat_material_005.node_tree.nodes; _L = mat_material_005.node_tree.links
n0 = _N.new('ShaderNodeOutputMaterial'); n0.name = 'Material Output'; n0.location = (300, 300)
n1 = _N.new('ShaderNodeBsdfPrincipled'); n1.name = 'Principled BSDF'; n1.location = (10, 300)
n1.distribution = 'GGX'
n1.subsurface_method = 'RANDOM_WALK_SKIN'
n1.inputs[2].default_value = 0.4
n1.inputs[3].default_value = 1.45
n1.inputs[27].default_value = (0.0, 0.0, 0.0, 1.0)
n1.inputs[28].default_value = 1.0
_L.new(n1.outputs[0], n0.inputs[0])
n0.is_active_output = True

# ---- world
world_world = bpy.data.worlds.new('World'); scene.world = world_world
world_world.use_nodes = True; world_world.node_tree.nodes.clear()
_N = world_world.node_tree.nodes; _L = world_world.node_tree.links
n0 = _N.new('ShaderNodeOutputWorld'); n0.name = 'World Output'; n0.location = (300, 300)
n1 = _N.new('ShaderNodeBackground'); n1.name = 'Background'; n1.location = (10, 300)
n1.inputs[0].default_value = (0.05088, 0.05088, 0.05088, 1.0)
_L.new(n1.outputs[0], n0.inputs[0])
n0.is_active_output = True
world_world.color = (0.05088, 0.05088, 0.05088)
world_world.use_sun_shadow = False
world_world.sun_shadow_jitter_overblur = 0.0

# ---- meshes
me_cube_002 = bpy.data.meshes.new('Cube.002')
me_cube_002.from_pydata([(1.0, 1.0, 1.0), (1.0, 1.0, -1.0), (1.0, -1.0, 1.0), (1.0, -1.0, -1.0), (-1.0, 1.0, 1.0), (-1.0, 1.0, -1.0), (-1.0, -1.0, 1.0), (-1.0, -1.0, -1.0)], [], [(0, 4, 6, 2), (3, 2, 6, 7), (7, 6, 4, 5), (5, 1, 3, 7), (1, 0, 2, 3), (5, 4, 0, 1)])
_uv = me_cube_002.uv_layers.new(name='UVMap')
_uv.uv.foreach_set('vector', [0.625, 0.5, 0.875, 0.5, 0.875, 0.75, 0.625, 0.75, 0.375, 0.75, 0.625, 0.75, 0.625, 1.0, 0.375, 1.0, 0.375, 0.0, 0.625, 0.0, 0.625, 0.25, 0.375, 0.25, 0.125, 0.5, 0.375, 0.5, 0.375, 0.75, 0.125, 0.75, 0.375, 0.5, 0.625, 0.5, 0.625, 0.75, 0.375, 0.75, 0.375, 0.25, 0.625, 0.25, 0.625, 0.5, 0.375, 0.5])
me_cube_002.materials.append(mat_material_002)
me_cube_002.use_remesh_preserve_volume = False
me_cube_002.use_remesh_preserve_attributes = False
me_cube_002.use_mirror_vertex_groups = False
me_cube_002.update()
me_cube_007 = bpy.data.meshes.new('Cube.007')
me_cube_007.from_pydata([(1.0, 1.0, 1.0), (1.0, 1.0, -1.0), (1.0, -1.0, 1.0), (1.0, -1.0, -1.0), (-1.0, 1.0, 1.0), (-1.0, 1.0, -1.0), (-1.0, -1.0, 1.0), (-1.0, -1.0, -1.0)], [], [(0, 4, 6, 2), (3, 2, 6, 7), (7, 6, 4, 5), (5, 1, 3, 7), (1, 0, 2, 3), (5, 4, 0, 1)])
_uv = me_cube_007.uv_layers.new(name='UVMap')
_uv.uv.foreach_set('vector', [0.625, 0.5, 0.875, 0.5, 0.875, 0.75, 0.625, 0.75, 0.375, 0.75, 0.625, 0.75, 0.625, 1.0, 0.375, 1.0, 0.375, 0.0, 0.625, 0.0, 0.625, 0.25, 0.375, 0.25, 0.125, 0.5, 0.375, 0.5, 0.375, 0.75, 0.125, 0.75, 0.375, 0.5, 0.625, 0.5, 0.625, 0.75, 0.375, 0.75, 0.375, 0.25, 0.625, 0.25, 0.625, 0.5, 0.375, 0.5])
me_cube_007.materials.append(mat_material_007)
me_cube_007.use_remesh_preserve_volume = False
me_cube_007.use_remesh_preserve_attributes = False
me_cube_007.use_mirror_vertex_groups = False
me_cube_007.update()
me_cube_008 = bpy.data.meshes.new('Cube.008')
me_cube_008.from_pydata([(1.0, 1.0, 1.0), (1.0, 1.0, -1.0), (1.0, -1.0, 1.0), (1.0, -1.0, -1.0), (-1.0, 1.0, 1.0), (-1.0, 1.0, -1.0), (-1.0, -1.0, 1.0), (-1.0, -1.0, -1.0)], [], [(0, 4, 6, 2), (3, 2, 6, 7), (7, 6, 4, 5), (5, 1, 3, 7), (1, 0, 2, 3), (5, 4, 0, 1)])
_uv = me_cube_008.uv_layers.new(name='UVMap')
_uv.uv.foreach_set('vector', [0.625, 0.5, 0.875, 0.5, 0.875, 0.75, 0.625, 0.75, 0.375, 0.75, 0.625, 0.75, 0.625, 1.0, 0.375, 1.0, 0.375, 0.0, 0.625, 0.0, 0.625, 0.25, 0.375, 0.25, 0.125, 0.5, 0.375, 0.5, 0.375, 0.75, 0.125, 0.75, 0.375, 0.5, 0.625, 0.5, 0.625, 0.75, 0.375, 0.75, 0.375, 0.25, 0.625, 0.25, 0.625, 0.5, 0.375, 0.5])
me_cube_008.materials.append(mat_material_008)
me_cube_008.use_remesh_preserve_volume = False
me_cube_008.use_remesh_preserve_attributes = False
me_cube_008.use_mirror_vertex_groups = False
me_cube_008.update()
me_cube_005 = bpy.data.meshes.new('Cube.005')
me_cube_005.from_pydata([(1.0, 1.0, 1.0), (1.0, 1.0, -1.0), (1.0, -1.039, 1.0), (1.0, -1.039, -1.0), (-1.0, 1.0, 1.0), (-1.0, 1.0, -1.0), (-1.0, -1.039, 1.0), (-1.0, -1.039, -1.0)], [], [(0, 4, 6, 2), (3, 2, 6, 7), (7, 6, 4, 5), (5, 1, 3, 7), (1, 0, 2, 3), (5, 4, 0, 1)])
_uv = me_cube_005.uv_layers.new(name='UVMap')
_uv.uv.foreach_set('vector', [0.625, 0.5, 0.875, 0.5, 0.875, 0.75, 0.625, 0.75, 0.375, 0.75, 0.625, 0.75, 0.625, 1.0, 0.375, 1.0, 0.375, 0.0, 0.625, 0.0, 0.625, 0.25, 0.375, 0.25, 0.125, 0.5, 0.375, 0.5, 0.375, 0.75, 0.125, 0.75, 0.375, 0.5, 0.625, 0.5, 0.625, 0.75, 0.375, 0.75, 0.375, 0.25, 0.625, 0.25, 0.625, 0.5, 0.375, 0.5])
me_cube_005.materials.append(mat_material_009)
me_cube_005.use_remesh_preserve_volume = False
me_cube_005.use_remesh_preserve_attributes = False
me_cube_005.use_mirror_vertex_groups = False
me_cube_005.update()
me_cube_006 = bpy.data.meshes.new('Cube.006')
me_cube_006.from_pydata([(1.0, 1.0, 1.0), (1.0, 1.0, -1.0), (1.0, -1.0, 1.0), (1.0, -1.0, -1.0), (-1.0, 1.0, 1.0), (-1.0, 1.0, -1.0), (-1.0, -1.0, 1.0), (-1.0, -1.0, -1.0)], [], [(0, 4, 6, 2), (3, 2, 6, 7), (7, 6, 4, 5), (5, 1, 3, 7), (1, 0, 2, 3), (5, 4, 0, 1)])
_uv = me_cube_006.uv_layers.new(name='UVMap')
_uv.uv.foreach_set('vector', [0.625, 0.5, 0.875, 0.5, 0.875, 0.75, 0.625, 0.75, 0.375, 0.75, 0.625, 0.75, 0.625, 1.0, 0.375, 1.0, 0.375, 0.0, 0.625, 0.0, 0.625, 0.25, 0.375, 0.25, 0.125, 0.5, 0.375, 0.5, 0.375, 0.75, 0.125, 0.75, 0.375, 0.5, 0.625, 0.5, 0.625, 0.75, 0.375, 0.75, 0.375, 0.25, 0.625, 0.25, 0.625, 0.5, 0.375, 0.5])
me_cube_006.materials.append(mat_material_010)
me_cube_006.use_remesh_preserve_volume = False
me_cube_006.use_remesh_preserve_attributes = False
me_cube_006.use_mirror_vertex_groups = False
me_cube_006.update()
me_cube_009 = bpy.data.meshes.new('Cube.009')
me_cube_009.from_pydata([(1.0, 1.0, 1.0), (1.0, 1.0, -1.0), (1.0, -1.0, 1.0), (1.0, -1.0, -1.0), (-1.0, 1.0, 1.0), (-1.0, 1.0, -1.0), (-1.0, -1.0, 1.0), (-1.0, -1.0, -1.0)], [], [(0, 4, 6, 2), (3, 2, 6, 7), (7, 6, 4, 5), (5, 1, 3, 7), (1, 0, 2, 3), (5, 4, 0, 1)])
_uv = me_cube_009.uv_layers.new(name='UVMap')
_uv.uv.foreach_set('vector', [0.625, 0.5, 0.875, 0.5, 0.875, 0.75, 0.625, 0.75, 0.375, 0.75, 0.625, 0.75, 0.625, 1.0, 0.375, 1.0, 0.375, 0.0, 0.625, 0.0, 0.625, 0.25, 0.375, 0.25, 0.125, 0.5, 0.375, 0.5, 0.375, 0.75, 0.125, 0.75, 0.375, 0.5, 0.625, 0.5, 0.625, 0.75, 0.375, 0.75, 0.375, 0.25, 0.625, 0.25, 0.625, 0.5, 0.375, 0.5])
me_cube_009.materials.append(mat_material_011)
me_cube_009.use_remesh_preserve_volume = False
me_cube_009.use_remesh_preserve_attributes = False
me_cube_009.use_mirror_vertex_groups = False
me_cube_009.update()
me_cube_010 = bpy.data.meshes.new('Cube.010')
me_cube_010.from_pydata([(1.0, 1.0, 1.0), (1.0, 1.0, -1.0), (1.0, -1.0, 1.0), (1.0, -1.0, -1.0), (-1.0, 1.0, 1.0), (-1.0, 1.0, -1.0), (-1.0, -1.0, 1.0), (-1.0, -1.0, -1.0)], [], [(0, 4, 6, 2), (3, 2, 6, 7), (7, 6, 4, 5), (5, 1, 3, 7), (1, 0, 2, 3), (5, 4, 0, 1)])
_uv = me_cube_010.uv_layers.new(name='UVMap')
_uv.uv.foreach_set('vector', [0.625, 0.5, 0.875, 0.5, 0.875, 0.75, 0.625, 0.75, 0.375, 0.75, 0.625, 0.75, 0.625, 1.0, 0.375, 1.0, 0.375, 0.0, 0.625, 0.0, 0.625, 0.25, 0.375, 0.25, 0.125, 0.5, 0.375, 0.5, 0.375, 0.75, 0.125, 0.75, 0.375, 0.5, 0.625, 0.5, 0.625, 0.75, 0.375, 0.75, 0.375, 0.25, 0.625, 0.25, 0.625, 0.5, 0.375, 0.5])
me_cube_010.materials.append(mat_material_012)
me_cube_010.use_remesh_preserve_volume = False
me_cube_010.use_remesh_preserve_attributes = False
me_cube_010.use_mirror_vertex_groups = False
me_cube_010.update()
me_cube_011 = bpy.data.meshes.new('Cube.011')
me_cube_011.from_pydata([(1.0, 1.0, 1.0), (1.0, 1.0, -1.0), (0.9999, -1.058, 1.0), (0.9999, -1.058, -1.0), (-1.0, 1.0, 1.0), (-1.0, 1.0, -1.0), (-1.0, -1.058, 1.0), (-1.0, -1.058, -1.0)], [], [(0, 4, 6, 2), (3, 2, 6, 7), (7, 6, 4, 5), (5, 1, 3, 7), (1, 0, 2, 3), (5, 4, 0, 1)])
_uv = me_cube_011.uv_layers.new(name='UVMap')
_uv.uv.foreach_set('vector', [0.625, 0.5, 0.875, 0.5, 0.875, 0.75, 0.625, 0.75, 0.375, 0.75, 0.625, 0.75, 0.625, 1.0, 0.375, 1.0, 0.375, 0.0, 0.625, 0.0, 0.625, 0.25, 0.375, 0.25, 0.125, 0.5, 0.375, 0.5, 0.375, 0.75, 0.125, 0.75, 0.375, 0.5, 0.625, 0.5, 0.625, 0.75, 0.375, 0.75, 0.375, 0.25, 0.625, 0.25, 0.625, 0.5, 0.375, 0.5])
me_cube_011.materials.append(mat_material_013)
me_cube_011.use_remesh_preserve_volume = False
me_cube_011.use_remesh_preserve_attributes = False
me_cube_011.use_mirror_vertex_groups = False
me_cube_011.update()
me_cube_012 = bpy.data.meshes.new('Cube.012')
me_cube_012.from_pydata([(1.0, 1.0, 1.0), (1.0, 1.0, -1.0), (1.0, -1.0, 1.0), (1.0, -1.0, -1.0), (-1.0, 1.0, 1.0), (-1.0, 1.0, -1.0), (-1.0, -1.0, 1.0), (-1.0, -1.0, -1.0)], [], [(0, 4, 6, 2), (3, 2, 6, 7), (7, 6, 4, 5), (5, 1, 3, 7), (1, 0, 2, 3), (5, 4, 0, 1)])
_uv = me_cube_012.uv_layers.new(name='UVMap')
_uv.uv.foreach_set('vector', [0.625, 0.5, 0.875, 0.5, 0.875, 0.75, 0.625, 0.75, 0.375, 0.75, 0.625, 0.75, 0.625, 1.0, 0.375, 1.0, 0.375, 0.0, 0.625, 0.0, 0.625, 0.25, 0.375, 0.25, 0.125, 0.5, 0.375, 0.5, 0.375, 0.75, 0.125, 0.75, 0.375, 0.5, 0.625, 0.5, 0.625, 0.75, 0.375, 0.75, 0.375, 0.25, 0.625, 0.25, 0.625, 0.5, 0.375, 0.5])
me_cube_012.materials.append(mat_material_014)
me_cube_012.use_remesh_preserve_volume = False
me_cube_012.use_remesh_preserve_attributes = False
me_cube_012.use_mirror_vertex_groups = False
me_cube_012.update()
me_cube_013 = bpy.data.meshes.new('Cube.013')
me_cube_013.from_pydata([(1.0, 1.097, 1.0), (1.0, 1.097, -1.0), (1.0, -1.005, 1.0), (1.0, -1.005, -1.0), (-0.9999, 1.097, 1.0), (-0.9999, 1.097, -1.0), (-1.0, -1.005, 1.0), (-1.0, -1.005, -1.0)], [], [(0, 4, 6, 2), (3, 2, 6, 7), (7, 6, 4, 5), (5, 1, 3, 7), (1, 0, 2, 3), (5, 4, 0, 1)])
_uv = me_cube_013.uv_layers.new(name='UVMap')
_uv.uv.foreach_set('vector', [0.625, 0.5, 0.875, 0.5, 0.875, 0.75, 0.625, 0.75, 0.375, 0.75, 0.625, 0.75, 0.625, 1.0, 0.375, 1.0, 0.375, 0.0, 0.625, 0.0, 0.625, 0.25, 0.375, 0.25, 0.125, 0.5, 0.375, 0.5, 0.375, 0.75, 0.125, 0.75, 0.375, 0.5, 0.625, 0.5, 0.625, 0.75, 0.375, 0.75, 0.375, 0.25, 0.625, 0.25, 0.625, 0.5, 0.375, 0.5])
me_cube_013.materials.append(mat_material_015)
me_cube_013.use_remesh_preserve_volume = False
me_cube_013.use_remesh_preserve_attributes = False
me_cube_013.use_mirror_vertex_groups = False
me_cube_013.update()
me_cube_014 = bpy.data.meshes.new('Cube.014')
me_cube_014.from_pydata([(1.0, 1.0, 1.0), (1.0, 1.0, -1.0), (1.0, -1.0, 1.0), (1.0, -1.0, -1.0), (-1.0, 1.0, 1.0), (-1.0, 1.0, -1.0), (-1.0, -1.0, 1.0), (-1.0, -1.0, -1.0)], [], [(0, 4, 6, 2), (3, 2, 6, 7), (7, 6, 4, 5), (5, 1, 3, 7), (1, 0, 2, 3), (5, 4, 0, 1)])
_uv = me_cube_014.uv_layers.new(name='UVMap')
_uv.uv.foreach_set('vector', [0.625, 0.5, 0.875, 0.5, 0.875, 0.75, 0.625, 0.75, 0.375, 0.75, 0.625, 0.75, 0.625, 1.0, 0.375, 1.0, 0.375, 0.0, 0.625, 0.0, 0.625, 0.25, 0.375, 0.25, 0.125, 0.5, 0.375, 0.5, 0.375, 0.75, 0.125, 0.75, 0.375, 0.5, 0.625, 0.5, 0.625, 0.75, 0.375, 0.75, 0.375, 0.25, 0.625, 0.25, 0.625, 0.5, 0.375, 0.5])
me_cube_014.materials.append(mat_material_016)
me_cube_014.use_remesh_preserve_volume = False
me_cube_014.use_remesh_preserve_attributes = False
me_cube_014.use_mirror_vertex_groups = False
me_cube_014.update()
me_cube_015 = bpy.data.meshes.new('Cube.015')
me_cube_015.from_pydata([(1.0, 1.0, 1.0), (1.0, 1.0, -1.0), (1.0, -1.0, 1.0), (1.0, -1.0, -1.0), (-1.0, 1.0, 1.0), (-1.0, 1.0, -1.0), (-1.0, -1.0, 1.0), (-1.0, -1.0, -1.0)], [], [(0, 4, 6, 2), (3, 2, 6, 7), (7, 6, 4, 5), (5, 1, 3, 7), (1, 0, 2, 3), (5, 4, 0, 1)])
_uv = me_cube_015.uv_layers.new(name='UVMap')
_uv.uv.foreach_set('vector', [0.625, 0.5, 0.875, 0.5, 0.875, 0.75, 0.625, 0.75, 0.375, 0.75, 0.625, 0.75, 0.625, 1.0, 0.375, 1.0, 0.375, 0.0, 0.625, 0.0, 0.625, 0.25, 0.375, 0.25, 0.125, 0.5, 0.375, 0.5, 0.375, 0.75, 0.125, 0.75, 0.375, 0.5, 0.625, 0.5, 0.625, 0.75, 0.375, 0.75, 0.375, 0.25, 0.625, 0.25, 0.625, 0.5, 0.375, 0.5])
me_cube_015.materials.append(mat_material_017)
me_cube_015.use_remesh_preserve_volume = False
me_cube_015.use_remesh_preserve_attributes = False
me_cube_015.use_mirror_vertex_groups = False
me_cube_015.update()
me_cube_016 = bpy.data.meshes.new('Cube.016')
me_cube_016.from_pydata([(1.0, 0.991, 1.0), (1.0, 0.991, -1.0), (0.9999, -1.058, 1.0), (0.9999, -1.058, -1.0), (-1.0, 0.991, 1.0), (-1.0, 0.991, -1.0), (-1.0, -1.058, 1.0), (-1.0, -1.058, -1.0)], [], [(0, 4, 6, 2), (3, 2, 6, 7), (7, 6, 4, 5), (5, 1, 3, 7), (1, 0, 2, 3), (5, 4, 0, 1)])
_uv = me_cube_016.uv_layers.new(name='UVMap')
_uv.uv.foreach_set('vector', [0.625, 0.5, 0.875, 0.5, 0.875, 0.75, 0.625, 0.75, 0.375, 0.75, 0.625, 0.75, 0.625, 1.0, 0.375, 1.0, 0.375, 0.0, 0.625, 0.0, 0.625, 0.25, 0.375, 0.25, 0.125, 0.5, 0.375, 0.5, 0.375, 0.75, 0.125, 0.75, 0.375, 0.5, 0.625, 0.5, 0.625, 0.75, 0.375, 0.75, 0.375, 0.25, 0.625, 0.25, 0.625, 0.5, 0.375, 0.5])
me_cube_016.materials.append(mat_material_018)
me_cube_016.use_remesh_preserve_volume = False
me_cube_016.use_remesh_preserve_attributes = False
me_cube_016.use_mirror_vertex_groups = False
me_cube_016.update()
me_cube_017 = bpy.data.meshes.new('Cube.017')
me_cube_017.from_pydata([(1.0, 1.1, 1.0), (1.0, 1.1, -1.0), (0.9996, -1.628, 1.0), (0.9996, -1.628, -1.0), (-0.9999, 1.1, 1.0), (-0.9999, 1.1, -1.0), (-1.0, -1.628, 1.0), (-1.0, -1.628, -1.0)], [], [(0, 4, 6, 2), (3, 2, 6, 7), (7, 6, 4, 5), (5, 1, 3, 7), (1, 0, 2, 3), (5, 4, 0, 1)])
_uv = me_cube_017.uv_layers.new(name='UVMap')
_uv.uv.foreach_set('vector', [0.625, 0.5, 0.875, 0.5, 0.875, 0.75, 0.625, 0.75, 0.375, 0.75, 0.625, 0.75, 0.625, 1.0, 0.375, 1.0, 0.375, 0.0, 0.625, 0.0, 0.625, 0.25, 0.375, 0.25, 0.125, 0.5, 0.375, 0.5, 0.375, 0.75, 0.125, 0.75, 0.375, 0.5, 0.625, 0.5, 0.625, 0.75, 0.375, 0.75, 0.375, 0.25, 0.625, 0.25, 0.625, 0.5, 0.375, 0.5])
me_cube_017.materials.append(mat_material_019)
me_cube_017.use_remesh_preserve_volume = False
me_cube_017.use_remesh_preserve_attributes = False
me_cube_017.use_mirror_vertex_groups = False
me_cube_017.update()
me_cube_018 = bpy.data.meshes.new('Cube.018')
me_cube_018.from_pydata([(1.0, 1.0, 1.0), (1.0, 1.0, -1.0), (0.9999, -1.058, 1.0), (0.9999, -1.058, -1.0), (-1.0, 1.0, 1.0), (-1.0, 1.0, -1.0), (-1.0, -1.058, 1.0), (-1.0, -1.058, -1.0)], [], [(0, 4, 6, 2), (3, 2, 6, 7), (7, 6, 4, 5), (5, 1, 3, 7), (1, 0, 2, 3), (5, 4, 0, 1)])
_uv = me_cube_018.uv_layers.new(name='UVMap')
_uv.uv.foreach_set('vector', [0.625, 0.5, 0.875, 0.5, 0.875, 0.75, 0.625, 0.75, 0.375, 0.75, 0.625, 0.75, 0.625, 1.0, 0.375, 1.0, 0.375, 0.0, 0.625, 0.0, 0.625, 0.25, 0.375, 0.25, 0.125, 0.5, 0.375, 0.5, 0.375, 0.75, 0.125, 0.75, 0.375, 0.5, 0.625, 0.5, 0.625, 0.75, 0.375, 0.75, 0.375, 0.25, 0.625, 0.25, 0.625, 0.5, 0.375, 0.5])
me_cube_018.materials.append(mat_material_020)
me_cube_018.use_remesh_preserve_volume = False
me_cube_018.use_remesh_preserve_attributes = False
me_cube_018.use_mirror_vertex_groups = False
me_cube_018.update()
me_cube_019 = bpy.data.meshes.new('Cube.019')
me_cube_019.from_pydata([(1.0, 1.0, 1.0), (1.0, 1.0, -1.0), (1.0, -1.0, 1.0), (1.0, -1.0, -1.0), (-1.0, 1.0, 1.0), (-1.0, 1.0, -1.0), (-1.0, -1.0, 1.0), (-1.0, -1.0, -1.0)], [], [(0, 4, 6, 2), (3, 2, 6, 7), (7, 6, 4, 5), (5, 1, 3, 7), (1, 0, 2, 3), (5, 4, 0, 1)])
_uv = me_cube_019.uv_layers.new(name='UVMap')
_uv.uv.foreach_set('vector', [0.625, 0.5, 0.875, 0.5, 0.875, 0.75, 0.625, 0.75, 0.375, 0.75, 0.625, 0.75, 0.625, 1.0, 0.375, 1.0, 0.375, 0.0, 0.625, 0.0, 0.625, 0.25, 0.375, 0.25, 0.125, 0.5, 0.375, 0.5, 0.375, 0.75, 0.125, 0.75, 0.375, 0.5, 0.625, 0.5, 0.625, 0.75, 0.375, 0.75, 0.375, 0.25, 0.625, 0.25, 0.625, 0.5, 0.375, 0.5])
me_cube_019.materials.append(mat_material_021)
me_cube_019.use_remesh_preserve_volume = False
me_cube_019.use_remesh_preserve_attributes = False
me_cube_019.use_mirror_vertex_groups = False
me_cube_019.update()
me_cube_020 = bpy.data.meshes.new('Cube.020')
me_cube_020.from_pydata([(1.0, 0.991, 1.0), (1.0, 0.991, -1.0), (0.9999, -1.096, 1.0), (0.9999, -1.096, -1.0), (-1.0, 0.991, 1.0), (-1.0, 0.991, -1.0), (-1.0, -1.096, 1.0), (-1.0, -1.096, -1.0)], [], [(0, 4, 6, 2), (3, 2, 6, 7), (7, 6, 4, 5), (5, 1, 3, 7), (1, 0, 2, 3), (5, 4, 0, 1)])
_uv = me_cube_020.uv_layers.new(name='UVMap')
_uv.uv.foreach_set('vector', [0.625, 0.5, 0.875, 0.5, 0.875, 0.75, 0.625, 0.75, 0.375, 0.75, 0.625, 0.75, 0.625, 1.0, 0.375, 1.0, 0.375, 0.0, 0.625, 0.0, 0.625, 0.25, 0.375, 0.25, 0.125, 0.5, 0.375, 0.5, 0.375, 0.75, 0.125, 0.75, 0.375, 0.5, 0.625, 0.5, 0.625, 0.75, 0.375, 0.75, 0.375, 0.25, 0.625, 0.25, 0.625, 0.5, 0.375, 0.5])
me_cube_020.materials.append(mat_material_022)
me_cube_020.use_remesh_preserve_volume = False
me_cube_020.use_remesh_preserve_attributes = False
me_cube_020.use_mirror_vertex_groups = False
me_cube_020.update()
me_cube_021 = bpy.data.meshes.new('Cube.021')
me_cube_021.from_pydata([(1.0, 0.991, 1.0), (1.0, 0.991, -1.0), (0.9999, -1.096, 1.0), (0.9999, -1.096, -1.0), (-1.0, 0.991, 1.0), (-1.0, 0.991, -1.0), (-1.0, -1.096, 1.0), (-1.0, -1.096, -1.0)], [], [(0, 4, 6, 2), (3, 2, 6, 7), (7, 6, 4, 5), (5, 1, 3, 7), (1, 0, 2, 3), (5, 4, 0, 1)])
_uv = me_cube_021.uv_layers.new(name='UVMap')
_uv.uv.foreach_set('vector', [0.625, 0.5, 0.875, 0.5, 0.875, 0.75, 0.625, 0.75, 0.375, 0.75, 0.625, 0.75, 0.625, 1.0, 0.375, 1.0, 0.375, 0.0, 0.625, 0.0, 0.625, 0.25, 0.375, 0.25, 0.125, 0.5, 0.375, 0.5, 0.375, 0.75, 0.125, 0.75, 0.375, 0.5, 0.625, 0.5, 0.625, 0.75, 0.375, 0.75, 0.375, 0.25, 0.625, 0.25, 0.625, 0.5, 0.375, 0.5])
me_cube_021.materials.append(mat_material_023)
me_cube_021.use_remesh_preserve_volume = False
me_cube_021.use_remesh_preserve_attributes = False
me_cube_021.use_mirror_vertex_groups = False
me_cube_021.update()
me_cube_022 = bpy.data.meshes.new('Cube.022')
me_cube_022.from_pydata([(1.0, 0.991, 1.0), (1.0, 0.991, -1.0), (0.9999, -1.096, 1.0), (0.9999, -1.096, -1.0), (-1.0, 0.991, 1.0), (-1.0, 0.991, -1.0), (-1.0, -1.096, 1.0), (-1.0, -1.096, -1.0)], [], [(0, 4, 6, 2), (3, 2, 6, 7), (7, 6, 4, 5), (5, 1, 3, 7), (1, 0, 2, 3), (5, 4, 0, 1)])
_uv = me_cube_022.uv_layers.new(name='UVMap')
_uv.uv.foreach_set('vector', [0.625, 0.5, 0.875, 0.5, 0.875, 0.75, 0.625, 0.75, 0.375, 0.75, 0.625, 0.75, 0.625, 1.0, 0.375, 1.0, 0.375, 0.0, 0.625, 0.0, 0.625, 0.25, 0.375, 0.25, 0.125, 0.5, 0.375, 0.5, 0.375, 0.75, 0.125, 0.75, 0.375, 0.5, 0.625, 0.5, 0.625, 0.75, 0.375, 0.75, 0.375, 0.25, 0.625, 0.25, 0.625, 0.5, 0.375, 0.5])
me_cube_022.materials.append(mat_material_024)
me_cube_022.use_remesh_preserve_volume = False
me_cube_022.use_remesh_preserve_attributes = False
me_cube_022.use_mirror_vertex_groups = False
me_cube_022.update()
me_cube_023 = bpy.data.meshes.new('Cube.023')
me_cube_023.from_pydata([(1.0, 0.991, 1.0), (1.0, 0.991, -1.0), (0.9999, -1.096, 1.0), (0.9999, -1.096, -1.0), (-1.0, 0.991, 1.0), (-1.0, 0.991, -1.0), (-1.0, -1.096, 1.0), (-1.0, -1.096, -1.0)], [], [(0, 4, 6, 2), (3, 2, 6, 7), (7, 6, 4, 5), (5, 1, 3, 7), (1, 0, 2, 3), (5, 4, 0, 1)])
_uv = me_cube_023.uv_layers.new(name='UVMap')
_uv.uv.foreach_set('vector', [0.625, 0.5, 0.875, 0.5, 0.875, 0.75, 0.625, 0.75, 0.375, 0.75, 0.625, 0.75, 0.625, 1.0, 0.375, 1.0, 0.375, 0.0, 0.625, 0.0, 0.625, 0.25, 0.375, 0.25, 0.125, 0.5, 0.375, 0.5, 0.375, 0.75, 0.125, 0.75, 0.375, 0.5, 0.625, 0.5, 0.625, 0.75, 0.375, 0.75, 0.375, 0.25, 0.625, 0.25, 0.625, 0.5, 0.375, 0.5])
me_cube_023.materials.append(mat_material_025)
me_cube_023.use_remesh_preserve_volume = False
me_cube_023.use_remesh_preserve_attributes = False
me_cube_023.use_mirror_vertex_groups = False
me_cube_023.update()
me_cube_024 = bpy.data.meshes.new('Cube.024')
me_cube_024.from_pydata([(1.0, 0.991, 1.0), (1.0, 0.991, -1.0), (0.9999, -1.096, 1.0), (0.9999, -1.096, -1.0), (-1.0, 0.991, 1.0), (-1.0, 0.991, -1.0), (-1.0, -1.096, 1.0), (-1.0, -1.096, -1.0)], [], [(0, 4, 6, 2), (3, 2, 6, 7), (7, 6, 4, 5), (5, 1, 3, 7), (1, 0, 2, 3), (5, 4, 0, 1)])
_uv = me_cube_024.uv_layers.new(name='UVMap')
_uv.uv.foreach_set('vector', [0.625, 0.5, 0.875, 0.5, 0.875, 0.75, 0.625, 0.75, 0.375, 0.75, 0.625, 0.75, 0.625, 1.0, 0.375, 1.0, 0.375, 0.0, 0.625, 0.0, 0.625, 0.25, 0.375, 0.25, 0.125, 0.5, 0.375, 0.5, 0.375, 0.75, 0.125, 0.75, 0.375, 0.5, 0.625, 0.5, 0.625, 0.75, 0.375, 0.75, 0.375, 0.25, 0.625, 0.25, 0.625, 0.5, 0.375, 0.5])
me_cube_024.materials.append(mat_material_026)
me_cube_024.use_remesh_preserve_volume = False
me_cube_024.use_remesh_preserve_attributes = False
me_cube_024.use_mirror_vertex_groups = False
me_cube_024.update()
me_cube_025 = bpy.data.meshes.new('Cube.025')
me_cube_025.from_pydata([(1.0, 0.991, 1.0), (1.0, 0.991, -1.0), (0.9998, -1.396, 1.0), (0.9998, -1.396, -1.0), (-1.0, 0.991, 1.0), (-1.0, 0.991, -1.0), (-1.0, -1.396, 1.0), (-1.0, -1.396, -1.0)], [], [(0, 4, 6, 2), (3, 2, 6, 7), (7, 6, 4, 5), (5, 1, 3, 7), (1, 0, 2, 3), (5, 4, 0, 1)])
_uv = me_cube_025.uv_layers.new(name='UVMap')
_uv.uv.foreach_set('vector', [0.625, 0.5, 0.875, 0.5, 0.875, 0.75, 0.625, 0.75, 0.375, 0.75, 0.625, 0.75, 0.625, 1.0, 0.375, 1.0, 0.375, 0.0, 0.625, 0.0, 0.625, 0.25, 0.375, 0.25, 0.125, 0.5, 0.375, 0.5, 0.375, 0.75, 0.125, 0.75, 0.375, 0.5, 0.625, 0.5, 0.625, 0.75, 0.375, 0.75, 0.375, 0.25, 0.625, 0.25, 0.625, 0.5, 0.375, 0.5])
me_cube_025.materials.append(mat_material_027)
me_cube_025.use_remesh_preserve_volume = False
me_cube_025.use_remesh_preserve_attributes = False
me_cube_025.use_mirror_vertex_groups = False
me_cube_025.update()
me_cube_026 = bpy.data.meshes.new('Cube.026')
me_cube_026.from_pydata([(1.0, 0.991, 1.0), (1.0, 0.991, -1.0), (0.9992, -2.284, 1.0), (0.9992, -2.284, -1.0), (-1.0, 0.991, 1.0), (-1.0, 0.991, -1.0), (-1.001, -2.284, 1.0), (-1.001, -2.284, -1.0)], [], [(0, 4, 6, 2), (3, 2, 6, 7), (7, 6, 4, 5), (5, 1, 3, 7), (1, 0, 2, 3), (5, 4, 0, 1)])
_uv = me_cube_026.uv_layers.new(name='UVMap')
_uv.uv.foreach_set('vector', [0.625, 0.5, 0.875, 0.5, 0.875, 0.75, 0.625, 0.75, 0.375, 0.75, 0.625, 0.75, 0.625, 1.0, 0.375, 1.0, 0.375, 0.0, 0.625, 0.0, 0.625, 0.25, 0.375, 0.25, 0.125, 0.5, 0.375, 0.5, 0.375, 0.75, 0.125, 0.75, 0.375, 0.5, 0.625, 0.5, 0.625, 0.75, 0.375, 0.75, 0.375, 0.25, 0.625, 0.25, 0.625, 0.5, 0.375, 0.5])
me_cube_026.materials.append(mat_material_028)
me_cube_026.use_remesh_preserve_volume = False
me_cube_026.use_remesh_preserve_attributes = False
me_cube_026.use_mirror_vertex_groups = False
me_cube_026.update()
me_cube_027 = bpy.data.meshes.new('Cube.027')
me_cube_027.from_pydata([(1.0, 1.079, 1.0), (1.0, 1.079, -1.0), (0.9999, -1.054, 1.0), (0.9999, -1.054, -1.0), (-0.9999, 1.079, 1.0), (-0.9999, 1.079, -1.0), (-1.0, -1.054, 1.0), (-1.0, -1.054, -1.0)], [], [(0, 4, 6, 2), (3, 2, 6, 7), (7, 6, 4, 5), (5, 1, 3, 7), (1, 0, 2, 3), (5, 4, 0, 1)])
_uv = me_cube_027.uv_layers.new(name='UVMap')
_uv.uv.foreach_set('vector', [0.625, 0.5, 0.875, 0.5, 0.875, 0.75, 0.625, 0.75, 0.375, 0.75, 0.625, 0.75, 0.625, 1.0, 0.375, 1.0, 0.375, 0.0, 0.625, 0.0, 0.625, 0.25, 0.375, 0.25, 0.125, 0.5, 0.375, 0.5, 0.375, 0.75, 0.125, 0.75, 0.375, 0.5, 0.625, 0.5, 0.625, 0.75, 0.375, 0.75, 0.375, 0.25, 0.625, 0.25, 0.625, 0.5, 0.375, 0.5])
me_cube_027.materials.append(mat_material_029)
me_cube_027.use_remesh_preserve_volume = False
me_cube_027.use_remesh_preserve_attributes = False
me_cube_027.use_mirror_vertex_groups = False
me_cube_027.update()
me_cube_028 = bpy.data.meshes.new('Cube.028')
me_cube_028.from_pydata([(1.0, 0.991, 1.0), (1.0, 0.991, -1.0), (0.9998, -1.303, 1.0), (0.9998, -1.303, -1.0), (-1.0, 0.991, 1.0), (-1.0, 0.991, -1.0), (-1.0, -1.303, 1.0), (-1.0, -1.303, -1.0)], [], [(0, 4, 6, 2), (3, 2, 6, 7), (7, 6, 4, 5), (5, 1, 3, 7), (1, 0, 2, 3), (5, 4, 0, 1)])
_uv = me_cube_028.uv_layers.new(name='UVMap')
_uv.uv.foreach_set('vector', [0.625, 0.5, 0.875, 0.5, 0.875, 0.75, 0.625, 0.75, 0.375, 0.75, 0.625, 0.75, 0.625, 1.0, 0.375, 1.0, 0.375, 0.0, 0.625, 0.0, 0.625, 0.25, 0.375, 0.25, 0.125, 0.5, 0.375, 0.5, 0.375, 0.75, 0.125, 0.75, 0.375, 0.5, 0.625, 0.5, 0.625, 0.75, 0.375, 0.75, 0.375, 0.25, 0.625, 0.25, 0.625, 0.5, 0.375, 0.5])
me_cube_028.materials.append(mat_material_030)
me_cube_028.use_remesh_preserve_volume = False
me_cube_028.use_remesh_preserve_attributes = False
me_cube_028.use_mirror_vertex_groups = False
me_cube_028.update()
me_cube_029 = bpy.data.meshes.new('Cube.029')
me_cube_029.from_pydata([(0.9999, 0.8142, 1.0), (0.9999, 0.8142, -1.0), (0.9998, -1.303, 1.0), (0.9998, -1.303, -1.0), (-1.0, 0.8142, 1.0), (-1.0, 0.8142, -1.0), (-1.0, -1.303, 1.0), (-1.0, -1.303, -1.0)], [], [(0, 4, 6, 2), (3, 2, 6, 7), (7, 6, 4, 5), (5, 1, 3, 7), (1, 0, 2, 3), (5, 4, 0, 1)])
_uv = me_cube_029.uv_layers.new(name='UVMap')
_uv.uv.foreach_set('vector', [0.625, 0.5, 0.875, 0.5, 0.875, 0.75, 0.625, 0.75, 0.375, 0.75, 0.625, 0.75, 0.625, 1.0, 0.375, 1.0, 0.375, 0.0, 0.625, 0.0, 0.625, 0.25, 0.375, 0.25, 0.125, 0.5, 0.375, 0.5, 0.375, 0.75, 0.125, 0.75, 0.375, 0.5, 0.625, 0.5, 0.625, 0.75, 0.375, 0.75, 0.375, 0.25, 0.625, 0.25, 0.625, 0.5, 0.375, 0.5])
me_cube_029.materials.append(mat_material_031)
me_cube_029.use_remesh_preserve_volume = False
me_cube_029.use_remesh_preserve_attributes = False
me_cube_029.use_mirror_vertex_groups = False
me_cube_029.update()
me_cube_030 = bpy.data.meshes.new('Cube.030')
me_cube_030.from_pydata([(1.0, 0.968, 1.0), (1.0, 0.968, -1.0), (0.9998, -1.303, 1.0), (0.9998, -1.303, -1.0), (-1.0, 0.968, 1.0), (-1.0, 0.968, -1.0), (-1.0, -1.303, 1.0), (-1.0, -1.303, -1.0)], [], [(0, 4, 6, 2), (3, 2, 6, 7), (7, 6, 4, 5), (5, 1, 3, 7), (1, 0, 2, 3), (5, 4, 0, 1)])
_uv = me_cube_030.uv_layers.new(name='UVMap')
_uv.uv.foreach_set('vector', [0.625, 0.5, 0.875, 0.5, 0.875, 0.75, 0.625, 0.75, 0.375, 0.75, 0.625, 0.75, 0.625, 1.0, 0.375, 1.0, 0.375, 0.0, 0.625, 0.0, 0.625, 0.25, 0.375, 0.25, 0.125, 0.5, 0.375, 0.5, 0.375, 0.75, 0.125, 0.75, 0.375, 0.5, 0.625, 0.5, 0.625, 0.75, 0.375, 0.75, 0.375, 0.25, 0.625, 0.25, 0.625, 0.5, 0.375, 0.5])
me_cube_030.materials.append(mat_material_032)
me_cube_030.use_remesh_preserve_volume = False
me_cube_030.use_remesh_preserve_attributes = False
me_cube_030.use_mirror_vertex_groups = False
me_cube_030.update()
me_cube_031 = bpy.data.meshes.new('Cube.031')
me_cube_031.from_pydata([(1.0, 0.968, 1.0), (1.0, 0.968, -1.0), (0.9998, -1.303, 1.0), (0.9998, -1.303, -1.0), (-1.0, 0.968, 1.0), (-1.0, 0.968, -1.0), (-1.0, -1.303, 1.0), (-1.0, -1.303, -1.0)], [], [(0, 4, 6, 2), (3, 2, 6, 7), (7, 6, 4, 5), (5, 1, 3, 7), (1, 0, 2, 3), (5, 4, 0, 1)])
_uv = me_cube_031.uv_layers.new(name='UVMap')
_uv.uv.foreach_set('vector', [0.625, 0.5, 0.875, 0.5, 0.875, 0.75, 0.625, 0.75, 0.375, 0.75, 0.625, 0.75, 0.625, 1.0, 0.375, 1.0, 0.375, 0.0, 0.625, 0.0, 0.625, 0.25, 0.375, 0.25, 0.125, 0.5, 0.375, 0.5, 0.375, 0.75, 0.125, 0.75, 0.375, 0.5, 0.625, 0.5, 0.625, 0.75, 0.375, 0.75, 0.375, 0.25, 0.625, 0.25, 0.625, 0.5, 0.375, 0.5])
me_cube_031.materials.append(mat_material_033)
me_cube_031.use_remesh_preserve_volume = False
me_cube_031.use_remesh_preserve_attributes = False
me_cube_031.use_mirror_vertex_groups = False
me_cube_031.update()
me_cube_032 = bpy.data.meshes.new('Cube.032')
me_cube_032.from_pydata([(1.0, 1.092, 1.0), (1.0, 1.092, -1.0), (0.9998, -1.303, 1.0), (0.9998, -1.303, -1.0), (-1.0, 1.092, 1.0), (-1.0, 1.092, -1.0), (-1.0, -1.303, 1.0), (-1.0, -1.303, -1.0)], [], [(0, 4, 6, 2), (3, 2, 6, 7), (7, 6, 4, 5), (5, 1, 3, 7), (1, 0, 2, 3), (5, 4, 0, 1)])
_uv = me_cube_032.uv_layers.new(name='UVMap')
_uv.uv.foreach_set('vector', [0.625, 0.5, 0.875, 0.5, 0.875, 0.75, 0.625, 0.75, 0.375, 0.75, 0.625, 0.75, 0.625, 1.0, 0.375, 1.0, 0.375, 0.0, 0.625, 0.0, 0.625, 0.25, 0.375, 0.25, 0.125, 0.5, 0.375, 0.5, 0.375, 0.75, 0.125, 0.75, 0.375, 0.5, 0.625, 0.5, 0.625, 0.75, 0.375, 0.75, 0.375, 0.25, 0.625, 0.25, 0.625, 0.5, 0.375, 0.5])
me_cube_032.materials.append(mat_material_034)
me_cube_032.use_remesh_preserve_volume = False
me_cube_032.use_remesh_preserve_attributes = False
me_cube_032.use_mirror_vertex_groups = False
me_cube_032.update()
me_cube_033 = bpy.data.meshes.new('Cube.033')
me_cube_033.from_pydata([(1.0, 0.968, 1.0), (1.0, 0.968, -1.0), (0.9998, -1.303, 1.0), (0.9998, -1.303, -1.0), (-1.0, 0.968, 1.0), (-1.0, 0.968, -1.0), (-1.0, -1.303, 1.0), (-1.0, -1.303, -1.0)], [], [(0, 4, 6, 2), (3, 2, 6, 7), (7, 6, 4, 5), (5, 1, 3, 7), (1, 0, 2, 3), (5, 4, 0, 1)])
_uv = me_cube_033.uv_layers.new(name='UVMap')
_uv.uv.foreach_set('vector', [0.625, 0.5, 0.875, 0.5, 0.875, 0.75, 0.625, 0.75, 0.375, 0.75, 0.625, 0.75, 0.625, 1.0, 0.375, 1.0, 0.375, 0.0, 0.625, 0.0, 0.625, 0.25, 0.375, 0.25, 0.125, 0.5, 0.375, 0.5, 0.375, 0.75, 0.125, 0.75, 0.375, 0.5, 0.625, 0.5, 0.625, 0.75, 0.375, 0.75, 0.375, 0.25, 0.625, 0.25, 0.625, 0.5, 0.375, 0.5])
me_cube_033.materials.append(mat_material_035)
me_cube_033.use_remesh_preserve_volume = False
me_cube_033.use_remesh_preserve_attributes = False
me_cube_033.use_mirror_vertex_groups = False
me_cube_033.update()
me_cube_034 = bpy.data.meshes.new('Cube.034')
me_cube_034.from_pydata([(1.0, 0.968, 1.0), (1.0, 0.968, -1.0), (0.9998, -1.303, 1.0), (0.9998, -1.303, -1.0), (-1.0, 0.968, 1.0), (-1.0, 0.968, -1.0), (-1.0, -1.303, 1.0), (-1.0, -1.303, -1.0)], [], [(0, 4, 6, 2), (3, 2, 6, 7), (7, 6, 4, 5), (5, 1, 3, 7), (1, 0, 2, 3), (5, 4, 0, 1)])
_uv = me_cube_034.uv_layers.new(name='UVMap')
_uv.uv.foreach_set('vector', [0.625, 0.5, 0.875, 0.5, 0.875, 0.75, 0.625, 0.75, 0.375, 0.75, 0.625, 0.75, 0.625, 1.0, 0.375, 1.0, 0.375, 0.0, 0.625, 0.0, 0.625, 0.25, 0.375, 0.25, 0.125, 0.5, 0.375, 0.5, 0.375, 0.75, 0.125, 0.75, 0.375, 0.5, 0.625, 0.5, 0.625, 0.75, 0.375, 0.75, 0.375, 0.25, 0.625, 0.25, 0.625, 0.5, 0.375, 0.5])
me_cube_034.materials.append(mat_material_036)
me_cube_034.use_remesh_preserve_volume = False
me_cube_034.use_remesh_preserve_attributes = False
me_cube_034.use_mirror_vertex_groups = False
me_cube_034.update()
me_cube_035 = bpy.data.meshes.new('Cube.035')
me_cube_035.from_pydata([(1.0, 1.092, 1.0), (1.0, 1.092, -1.0), (0.9998, -1.303, 1.0), (0.9998, -1.303, -1.0), (-1.0, 1.092, 1.0), (-1.0, 1.092, -1.0), (-1.0, -1.303, 1.0), (-1.0, -1.303, -1.0)], [], [(0, 4, 6, 2), (3, 2, 6, 7), (7, 6, 4, 5), (5, 1, 3, 7), (1, 0, 2, 3), (5, 4, 0, 1)])
_uv = me_cube_035.uv_layers.new(name='UVMap')
_uv.uv.foreach_set('vector', [0.625, 0.5, 0.875, 0.5, 0.875, 0.75, 0.625, 0.75, 0.375, 0.75, 0.625, 0.75, 0.625, 1.0, 0.375, 1.0, 0.375, 0.0, 0.625, 0.0, 0.625, 0.25, 0.375, 0.25, 0.125, 0.5, 0.375, 0.5, 0.375, 0.75, 0.125, 0.75, 0.375, 0.5, 0.625, 0.5, 0.625, 0.75, 0.375, 0.75, 0.375, 0.25, 0.625, 0.25, 0.625, 0.5, 0.375, 0.5])
me_cube_035.materials.append(mat_material_037)
me_cube_035.use_remesh_preserve_volume = False
me_cube_035.use_remesh_preserve_attributes = False
me_cube_035.use_mirror_vertex_groups = False
me_cube_035.update()
me_cube_036 = bpy.data.meshes.new('Cube.036')
me_cube_036.from_pydata([(1.0, 0.991, 1.0), (1.0, 0.991, -1.0), (0.9992, -2.284, 1.0), (0.9992, -2.284, -1.0), (-1.0, 0.991, 1.0), (-1.0, 0.991, -1.0), (-1.001, -2.284, 1.0), (-1.001, -2.284, -1.0)], [], [(0, 4, 6, 2), (3, 2, 6, 7), (7, 6, 4, 5), (5, 1, 3, 7), (1, 0, 2, 3), (5, 4, 0, 1)])
_uv = me_cube_036.uv_layers.new(name='UVMap')
_uv.uv.foreach_set('vector', [0.625, 0.5, 0.875, 0.5, 0.875, 0.75, 0.625, 0.75, 0.375, 0.75, 0.625, 0.75, 0.625, 1.0, 0.375, 1.0, 0.375, 0.0, 0.625, 0.0, 0.625, 0.25, 0.375, 0.25, 0.125, 0.5, 0.375, 0.5, 0.375, 0.75, 0.125, 0.75, 0.375, 0.5, 0.625, 0.5, 0.625, 0.75, 0.375, 0.75, 0.375, 0.25, 0.625, 0.25, 0.625, 0.5, 0.375, 0.5])
me_cube_036.materials.append(mat_material_038)
me_cube_036.use_remesh_preserve_volume = False
me_cube_036.use_remesh_preserve_attributes = False
me_cube_036.use_mirror_vertex_groups = False
me_cube_036.update()
me_cube_037 = bpy.data.meshes.new('Cube.037')
me_cube_037.from_pydata([(0.9999, 0.9057, 1.0), (0.9999, 0.9057, -1.0), (0.9998, -1.303, 1.0), (0.9998, -1.303, -1.0), (-1.0, 0.9057, 1.0), (-1.0, 0.9057, -1.0), (-1.0, -1.303, 1.0), (-1.0, -1.303, -1.0)], [], [(0, 4, 6, 2), (3, 2, 6, 7), (7, 6, 4, 5), (5, 1, 3, 7), (1, 0, 2, 3), (5, 4, 0, 1)])
_uv = me_cube_037.uv_layers.new(name='UVMap')
_uv.uv.foreach_set('vector', [0.625, 0.5, 0.875, 0.5, 0.875, 0.75, 0.625, 0.75, 0.375, 0.75, 0.625, 0.75, 0.625, 1.0, 0.375, 1.0, 0.375, 0.0, 0.625, 0.0, 0.625, 0.25, 0.375, 0.25, 0.125, 0.5, 0.375, 0.5, 0.375, 0.75, 0.125, 0.75, 0.375, 0.5, 0.625, 0.5, 0.625, 0.75, 0.375, 0.75, 0.375, 0.25, 0.625, 0.25, 0.625, 0.5, 0.375, 0.5])
me_cube_037.materials.append(mat_material_039)
me_cube_037.use_remesh_preserve_volume = False
me_cube_037.use_remesh_preserve_attributes = False
me_cube_037.use_mirror_vertex_groups = False
me_cube_037.update()
me_cube_038 = bpy.data.meshes.new('Cube.038')
me_cube_038.from_pydata([(0.9999, 0.9057, 1.0), (0.9999, 0.9057, -1.0), (0.9998, -1.303, 1.0), (0.9998, -1.303, -1.0), (-1.0, 0.9057, 1.0), (-1.0, 0.9057, -1.0), (-1.0, -1.303, 1.0), (-1.0, -1.303, -1.0)], [], [(0, 4, 6, 2), (3, 2, 6, 7), (7, 6, 4, 5), (5, 1, 3, 7), (1, 0, 2, 3), (5, 4, 0, 1)])
_uv = me_cube_038.uv_layers.new(name='UVMap')
_uv.uv.foreach_set('vector', [0.625, 0.5, 0.875, 0.5, 0.875, 0.75, 0.625, 0.75, 0.375, 0.75, 0.625, 0.75, 0.625, 1.0, 0.375, 1.0, 0.375, 0.0, 0.625, 0.0, 0.625, 0.25, 0.375, 0.25, 0.125, 0.5, 0.375, 0.5, 0.375, 0.75, 0.125, 0.75, 0.375, 0.5, 0.625, 0.5, 0.625, 0.75, 0.375, 0.75, 0.375, 0.25, 0.625, 0.25, 0.625, 0.5, 0.375, 0.5])
me_cube_038.materials.append(mat_material_040)
me_cube_038.use_remesh_preserve_volume = False
me_cube_038.use_remesh_preserve_attributes = False
me_cube_038.use_mirror_vertex_groups = False
me_cube_038.update()
me_cube_039 = bpy.data.meshes.new('Cube.039')
me_cube_039.from_pydata([(1.0, 0.991, 1.0), (1.0, 0.991, -1.0), (0.9992, -2.282, 1.0), (0.9992, -2.282, -1.0), (-1.0, 0.991, 1.0), (-1.0, 0.991, -1.0), (-1.001, -2.282, 1.0), (-1.001, -2.282, -1.0)], [], [(0, 4, 6, 2), (3, 2, 6, 7), (7, 6, 4, 5), (5, 1, 3, 7), (1, 0, 2, 3), (5, 4, 0, 1)])
_uv = me_cube_039.uv_layers.new(name='UVMap')
_uv.uv.foreach_set('vector', [0.625, 0.5, 0.875, 0.5, 0.875, 0.75, 0.625, 0.75, 0.375, 0.75, 0.625, 0.75, 0.625, 1.0, 0.375, 1.0, 0.375, 0.0, 0.625, 0.0, 0.625, 0.25, 0.375, 0.25, 0.125, 0.5, 0.375, 0.5, 0.375, 0.75, 0.125, 0.75, 0.375, 0.5, 0.625, 0.5, 0.625, 0.75, 0.375, 0.75, 0.375, 0.25, 0.625, 0.25, 0.625, 0.5, 0.375, 0.5])
me_cube_039.materials.append(mat_material_041)
me_cube_039.use_remesh_preserve_volume = False
me_cube_039.use_remesh_preserve_attributes = False
me_cube_039.use_mirror_vertex_groups = False
me_cube_039.update()
me_cube_040 = bpy.data.meshes.new('Cube.040')
me_cube_040.from_pydata([(1.0, 0.991, 1.0), (1.0, 0.991, -1.0), (0.9993, -2.194, 1.0), (0.9993, -2.194, -1.0), (-1.0, 0.991, 1.0), (-1.0, 0.991, -1.0), (-1.001, -2.194, 1.0), (-1.001, -2.194, -1.0)], [], [(0, 4, 6, 2), (3, 2, 6, 7), (7, 6, 4, 5), (5, 1, 3, 7), (1, 0, 2, 3), (5, 4, 0, 1)])
_uv = me_cube_040.uv_layers.new(name='UVMap')
_uv.uv.foreach_set('vector', [0.625, 0.5, 0.875, 0.5, 0.875, 0.75, 0.625, 0.75, 0.375, 0.75, 0.625, 0.75, 0.625, 1.0, 0.375, 1.0, 0.375, 0.0, 0.625, 0.0, 0.625, 0.25, 0.375, 0.25, 0.125, 0.5, 0.375, 0.5, 0.375, 0.75, 0.125, 0.75, 0.375, 0.5, 0.625, 0.5, 0.625, 0.75, 0.375, 0.75, 0.375, 0.25, 0.625, 0.25, 0.625, 0.5, 0.375, 0.5])
me_cube_040.materials.append(mat_material_042)
me_cube_040.use_remesh_preserve_volume = False
me_cube_040.use_remesh_preserve_attributes = False
me_cube_040.use_mirror_vertex_groups = False
me_cube_040.update()
me_cube_041 = bpy.data.meshes.new('Cube.041')
me_cube_041.from_pydata([(1.0, 0.991, 1.0), (1.0, 0.991, -1.0), (0.9999, -1.134, 1.0), (0.9999, -1.134, -1.0), (-1.0, 0.991, 1.0), (-1.0, 0.991, -1.0), (-1.0, -1.134, 1.0), (-1.0, -1.134, -1.0)], [], [(0, 4, 6, 2), (3, 2, 6, 7), (7, 6, 4, 5), (5, 1, 3, 7), (1, 0, 2, 3), (5, 4, 0, 1)])
_uv = me_cube_041.uv_layers.new(name='UVMap')
_uv.uv.foreach_set('vector', [0.625, 0.5, 0.875, 0.5, 0.875, 0.75, 0.625, 0.75, 0.375, 0.75, 0.625, 0.75, 0.625, 1.0, 0.375, 1.0, 0.375, 0.0, 0.625, 0.0, 0.625, 0.25, 0.375, 0.25, 0.125, 0.5, 0.375, 0.5, 0.375, 0.75, 0.125, 0.75, 0.375, 0.5, 0.625, 0.5, 0.625, 0.75, 0.375, 0.75, 0.375, 0.25, 0.625, 0.25, 0.625, 0.5, 0.375, 0.5])
me_cube_041.materials.append(mat_material_043)
me_cube_041.use_remesh_preserve_volume = False
me_cube_041.use_remesh_preserve_attributes = False
me_cube_041.use_mirror_vertex_groups = False
me_cube_041.update()
me_cube_042 = bpy.data.meshes.new('Cube.042')
me_cube_042.from_pydata([(1.0, 0.991, 1.0), (1.0, 0.991, -1.0), (0.9998, -1.396, 1.0), (0.9998, -1.396, -1.0), (-1.0, 0.991, 1.0), (-1.0, 0.991, -1.0), (-1.0, -1.396, 1.0), (-1.0, -1.396, -1.0)], [], [(0, 4, 6, 2), (3, 2, 6, 7), (7, 6, 4, 5), (5, 1, 3, 7), (1, 0, 2, 3), (5, 4, 0, 1)])
_uv = me_cube_042.uv_layers.new(name='UVMap')
_uv.uv.foreach_set('vector', [0.625, 0.5, 0.875, 0.5, 0.875, 0.75, 0.625, 0.75, 0.375, 0.75, 0.625, 0.75, 0.625, 1.0, 0.375, 1.0, 0.375, 0.0, 0.625, 0.0, 0.625, 0.25, 0.375, 0.25, 0.125, 0.5, 0.375, 0.5, 0.375, 0.75, 0.125, 0.75, 0.375, 0.5, 0.625, 0.5, 0.625, 0.75, 0.375, 0.75, 0.375, 0.25, 0.625, 0.25, 0.625, 0.5, 0.375, 0.5])
me_cube_042.materials.append(mat_material_044)
me_cube_042.use_remesh_preserve_volume = False
me_cube_042.use_remesh_preserve_attributes = False
me_cube_042.use_mirror_vertex_groups = False
me_cube_042.update()
me_cube_043 = bpy.data.meshes.new('Cube.043')
me_cube_043.from_pydata([(1.0, 0.991, 1.0), (1.0, 0.991, -1.0), (0.9999, -1.134, 1.0), (0.9999, -1.134, -1.0), (-1.0, 0.991, 1.0), (-1.0, 0.991, -1.0), (-1.0, -1.134, 1.0), (-1.0, -1.134, -1.0)], [], [(0, 4, 6, 2), (3, 2, 6, 7), (7, 6, 4, 5), (5, 1, 3, 7), (1, 0, 2, 3), (5, 4, 0, 1)])
_uv = me_cube_043.uv_layers.new(name='UVMap')
_uv.uv.foreach_set('vector', [0.625, 0.5, 0.875, 0.5, 0.875, 0.75, 0.625, 0.75, 0.375, 0.75, 0.625, 0.75, 0.625, 1.0, 0.375, 1.0, 0.375, 0.0, 0.625, 0.0, 0.625, 0.25, 0.375, 0.25, 0.125, 0.5, 0.375, 0.5, 0.375, 0.75, 0.125, 0.75, 0.375, 0.5, 0.625, 0.5, 0.625, 0.75, 0.375, 0.75, 0.375, 0.25, 0.625, 0.25, 0.625, 0.5, 0.375, 0.5])
me_cube_043.materials.append(mat_material_045)
me_cube_043.use_remesh_preserve_volume = False
me_cube_043.use_remesh_preserve_attributes = False
me_cube_043.use_mirror_vertex_groups = False
me_cube_043.update()
me_cube_044 = bpy.data.meshes.new('Cube.044')
me_cube_044.from_pydata([(1.0, 0.991, 1.0), (1.0, 0.991, -1.0), (0.9999, -1.134, 1.0), (0.9999, -1.134, -1.0), (-1.0, 0.991, 1.0), (-1.0, 0.991, -1.0), (-1.0, -1.134, 1.0), (-1.0, -1.134, -1.0)], [], [(0, 4, 6, 2), (3, 2, 6, 7), (7, 6, 4, 5), (5, 1, 3, 7), (1, 0, 2, 3), (5, 4, 0, 1)])
_uv = me_cube_044.uv_layers.new(name='UVMap')
_uv.uv.foreach_set('vector', [0.625, 0.5, 0.875, 0.5, 0.875, 0.75, 0.625, 0.75, 0.375, 0.75, 0.625, 0.75, 0.625, 1.0, 0.375, 1.0, 0.375, 0.0, 0.625, 0.0, 0.625, 0.25, 0.375, 0.25, 0.125, 0.5, 0.375, 0.5, 0.375, 0.75, 0.125, 0.75, 0.375, 0.5, 0.625, 0.5, 0.625, 0.75, 0.375, 0.75, 0.375, 0.25, 0.625, 0.25, 0.625, 0.5, 0.375, 0.5])
me_cube_044.materials.append(mat_material_046)
me_cube_044.use_remesh_preserve_volume = False
me_cube_044.use_remesh_preserve_attributes = False
me_cube_044.use_mirror_vertex_groups = False
me_cube_044.update()
me_cube_046 = bpy.data.meshes.new('Cube.046')
me_cube_046.from_pydata([(1.0, 0.968, 1.0), (1.0, 0.968, -1.0), (0.9998, -1.303, 1.0), (0.9998, -1.303, -1.0), (-1.0, 0.968, 1.0), (-1.0, 0.968, -1.0), (-1.0, -1.303, 1.0), (-1.0, -1.303, -1.0)], [], [(0, 4, 6, 2), (3, 2, 6, 7), (7, 6, 4, 5), (5, 1, 3, 7), (1, 0, 2, 3), (5, 4, 0, 1)])
_uv = me_cube_046.uv_layers.new(name='UVMap')
_uv.uv.foreach_set('vector', [0.625, 0.5, 0.875, 0.5, 0.875, 0.75, 0.625, 0.75, 0.375, 0.75, 0.625, 0.75, 0.625, 1.0, 0.375, 1.0, 0.375, 0.0, 0.625, 0.0, 0.625, 0.25, 0.375, 0.25, 0.125, 0.5, 0.375, 0.5, 0.375, 0.75, 0.125, 0.75, 0.375, 0.5, 0.625, 0.5, 0.625, 0.75, 0.375, 0.75, 0.375, 0.25, 0.625, 0.25, 0.625, 0.5, 0.375, 0.5])
me_cube_046.materials.append(mat_material_048)
me_cube_046.use_remesh_preserve_volume = False
me_cube_046.use_remesh_preserve_attributes = False
me_cube_046.use_mirror_vertex_groups = False
me_cube_046.update()
me_cube_045 = bpy.data.meshes.new('Cube.045')
me_cube_045.from_pydata([(1.0, 0.968, 1.0), (1.0, 0.968, -1.0), (0.9998, -1.303, 1.0), (0.9998, -1.303, -1.0), (-1.0, 0.968, 1.0), (-1.0, 0.968, -1.0), (-1.0, -1.303, 1.0), (-1.0, -1.303, -1.0)], [], [(0, 4, 6, 2), (3, 2, 6, 7), (7, 6, 4, 5), (5, 1, 3, 7), (1, 0, 2, 3), (5, 4, 0, 1)])
_uv = me_cube_045.uv_layers.new(name='UVMap')
_uv.uv.foreach_set('vector', [0.625, 0.5, 0.875, 0.5, 0.875, 0.75, 0.625, 0.75, 0.375, 0.75, 0.625, 0.75, 0.625, 1.0, 0.375, 1.0, 0.375, 0.0, 0.625, 0.0, 0.625, 0.25, 0.375, 0.25, 0.125, 0.5, 0.375, 0.5, 0.375, 0.75, 0.125, 0.75, 0.375, 0.5, 0.625, 0.5, 0.625, 0.75, 0.375, 0.75, 0.375, 0.25, 0.625, 0.25, 0.625, 0.5, 0.375, 0.5])
me_cube_045.materials.append(mat_material_047)
me_cube_045.use_remesh_preserve_volume = False
me_cube_045.use_remesh_preserve_attributes = False
me_cube_045.use_mirror_vertex_groups = False
me_cube_045.update()
me_cube_048 = bpy.data.meshes.new('Cube.048')
me_cube_048.from_pydata([(1.0, 0.968, 1.0), (1.0, 0.968, -1.0), (0.9998, -1.303, 1.0), (0.9998, -1.303, -1.0), (-1.0, 0.968, 1.0), (-1.0, 0.968, -1.0), (-1.0, -1.303, 1.0), (-1.0, -1.303, -1.0)], [], [(0, 4, 6, 2), (3, 2, 6, 7), (7, 6, 4, 5), (5, 1, 3, 7), (1, 0, 2, 3), (5, 4, 0, 1)])
_uv = me_cube_048.uv_layers.new(name='UVMap')
_uv.uv.foreach_set('vector', [0.625, 0.5, 0.875, 0.5, 0.875, 0.75, 0.625, 0.75, 0.375, 0.75, 0.625, 0.75, 0.625, 1.0, 0.375, 1.0, 0.375, 0.0, 0.625, 0.0, 0.625, 0.25, 0.375, 0.25, 0.125, 0.5, 0.375, 0.5, 0.375, 0.75, 0.125, 0.75, 0.375, 0.5, 0.625, 0.5, 0.625, 0.75, 0.375, 0.75, 0.375, 0.25, 0.625, 0.25, 0.625, 0.5, 0.375, 0.5])
me_cube_048.materials.append(mat_material_050)
me_cube_048.use_remesh_preserve_volume = False
me_cube_048.use_remesh_preserve_attributes = False
me_cube_048.use_mirror_vertex_groups = False
me_cube_048.update()
me_cube_047 = bpy.data.meshes.new('Cube.047')
me_cube_047.from_pydata([(1.0, 0.968, 1.0), (1.0, 0.968, -1.0), (0.9998, -1.303, 1.0), (0.9998, -1.303, -1.0), (-1.0, 0.968, 1.0), (-1.0, 0.968, -1.0), (-1.0, -1.303, 1.0), (-1.0, -1.303, -1.0)], [], [(0, 4, 6, 2), (3, 2, 6, 7), (7, 6, 4, 5), (5, 1, 3, 7), (1, 0, 2, 3), (5, 4, 0, 1)])
_uv = me_cube_047.uv_layers.new(name='UVMap')
_uv.uv.foreach_set('vector', [0.625, 0.5, 0.875, 0.5, 0.875, 0.75, 0.625, 0.75, 0.375, 0.75, 0.625, 0.75, 0.625, 1.0, 0.375, 1.0, 0.375, 0.0, 0.625, 0.0, 0.625, 0.25, 0.375, 0.25, 0.125, 0.5, 0.375, 0.5, 0.375, 0.75, 0.125, 0.75, 0.375, 0.5, 0.625, 0.5, 0.625, 0.75, 0.375, 0.75, 0.375, 0.25, 0.625, 0.25, 0.625, 0.5, 0.375, 0.5])
me_cube_047.materials.append(mat_material_049)
me_cube_047.use_remesh_preserve_volume = False
me_cube_047.use_remesh_preserve_attributes = False
me_cube_047.use_mirror_vertex_groups = False
me_cube_047.update()
me_cube_049 = bpy.data.meshes.new('Cube.049')
me_cube_049.from_pydata([(1.0, 0.968, 1.0), (1.0, 0.968, -1.0), (0.9998, -1.303, 1.0), (0.9998, -1.303, -1.0), (-1.0, 0.968, 1.0), (-1.0, 0.968, -1.0), (-1.0, -1.303, 1.0), (-1.0, -1.303, -1.0)], [], [(0, 4, 6, 2), (3, 2, 6, 7), (7, 6, 4, 5), (5, 1, 3, 7), (1, 0, 2, 3), (5, 4, 0, 1)])
_uv = me_cube_049.uv_layers.new(name='UVMap')
_uv.uv.foreach_set('vector', [0.625, 0.5, 0.875, 0.5, 0.875, 0.75, 0.625, 0.75, 0.375, 0.75, 0.625, 0.75, 0.625, 1.0, 0.375, 1.0, 0.375, 0.0, 0.625, 0.0, 0.625, 0.25, 0.375, 0.25, 0.125, 0.5, 0.375, 0.5, 0.375, 0.75, 0.125, 0.75, 0.375, 0.5, 0.625, 0.5, 0.625, 0.75, 0.375, 0.75, 0.375, 0.25, 0.625, 0.25, 0.625, 0.5, 0.375, 0.5])
me_cube_049.materials.append(mat_material_051)
me_cube_049.use_remesh_preserve_volume = False
me_cube_049.use_remesh_preserve_attributes = False
me_cube_049.use_mirror_vertex_groups = False
me_cube_049.update()
me_cube_050 = bpy.data.meshes.new('Cube.050')
me_cube_050.from_pydata([(1.0, 0.968, 1.0), (1.0, 0.968, -1.0), (0.9998, -1.303, 1.0), (0.9998, -1.303, -1.0), (-1.0, 0.968, 1.0), (-1.0, 0.968, -1.0), (-1.0, -1.303, 1.0), (-1.0, -1.303, -1.0)], [], [(0, 4, 6, 2), (3, 2, 6, 7), (7, 6, 4, 5), (5, 1, 3, 7), (1, 0, 2, 3), (5, 4, 0, 1)])
_uv = me_cube_050.uv_layers.new(name='UVMap')
_uv.uv.foreach_set('vector', [0.625, 0.5, 0.875, 0.5, 0.875, 0.75, 0.625, 0.75, 0.375, 0.75, 0.625, 0.75, 0.625, 1.0, 0.375, 1.0, 0.375, 0.0, 0.625, 0.0, 0.625, 0.25, 0.375, 0.25, 0.125, 0.5, 0.375, 0.5, 0.375, 0.75, 0.125, 0.75, 0.375, 0.5, 0.625, 0.5, 0.625, 0.75, 0.375, 0.75, 0.375, 0.25, 0.625, 0.25, 0.625, 0.5, 0.375, 0.5])
me_cube_050.materials.append(mat_material_052)
me_cube_050.use_remesh_preserve_volume = False
me_cube_050.use_remesh_preserve_attributes = False
me_cube_050.use_mirror_vertex_groups = False
me_cube_050.update()
me_cube_003 = bpy.data.meshes.new('Cube.003')
me_cube_003.from_pydata([(1.0, 1.0, 1.0), (1.0, 1.0, -1.0), (1.0, -1.0, 1.0), (1.0, -1.0, -1.0), (-1.0, 1.0, 1.0), (-1.0, 1.0, -1.0), (-1.0, -1.0, 1.0), (-1.0, -1.0, -1.0)], [], [(0, 4, 6, 2), (3, 2, 6, 7), (7, 6, 4, 5), (5, 1, 3, 7), (1, 0, 2, 3), (5, 4, 0, 1)])
_uv = me_cube_003.uv_layers.new(name='UVMap')
_uv.uv.foreach_set('vector', [0.625, 0.5, 0.875, 0.5, 0.875, 0.75, 0.625, 0.75, 0.375, 0.75, 0.625, 0.75, 0.625, 1.0, 0.375, 1.0, 0.375, 0.0, 0.625, 0.0, 0.625, 0.25, 0.375, 0.25, 0.125, 0.5, 0.375, 0.5, 0.375, 0.75, 0.125, 0.75, 0.375, 0.5, 0.625, 0.5, 0.625, 0.75, 0.375, 0.75, 0.375, 0.25, 0.625, 0.25, 0.625, 0.5, 0.375, 0.5])
me_cube_003.materials.append(mat_material_003)
me_cube_003.use_remesh_preserve_volume = False
me_cube_003.use_remesh_preserve_attributes = False
me_cube_003.use_mirror_vertex_groups = False
me_cube_003.update()
me_cube = bpy.data.meshes.new('Cube')
me_cube.from_pydata([(1.0, 1.0, 1.0), (1.0, 1.0, -1.0), (1.0, -1.0, 1.0), (1.0, -1.0, -1.0), (-1.0, 1.0, 1.0), (-1.0, 1.0, -1.0), (-1.0, -1.0, 1.0), (-1.0, -1.0, -1.0)], [], [(0, 4, 6, 2), (3, 2, 6, 7), (7, 6, 4, 5), (5, 1, 3, 7), (1, 0, 2, 3), (5, 4, 0, 1)])
_uv = me_cube.uv_layers.new(name='UVMap')
_uv.uv.foreach_set('vector', [0.625, 0.5, 0.875, 0.5, 0.875, 0.75, 0.625, 0.75, 0.375, 0.75, 0.625, 0.75, 0.625, 1.0, 0.375, 1.0, 0.375, 0.0, 0.625, 0.0, 0.625, 0.25, 0.375, 0.25, 0.125, 0.5, 0.375, 0.5, 0.375, 0.75, 0.125, 0.75, 0.375, 0.5, 0.625, 0.5, 0.625, 0.75, 0.375, 0.75, 0.375, 0.25, 0.625, 0.25, 0.625, 0.5, 0.375, 0.5])
me_cube.materials.append(mat_material)
me_cube.use_remesh_preserve_volume = False
me_cube.use_remesh_preserve_attributes = False
me_cube.use_mirror_vertex_groups = False
me_cube.update()
me_cube_001 = bpy.data.meshes.new('Cube.001')
me_cube_001.from_pydata([(1.0, 1.0, 1.0), (1.0, 1.0, -1.0), (1.0, -1.0, 1.0), (1.0, -1.0, -1.0), (-1.0, 1.0, 1.0), (-1.0, 1.0, -1.0), (-1.0, -1.0, 1.0), (-1.0, -1.0, -1.0), (1.0, 1.224, 1.0), (1.0, 1.224, -1.0), (1.0, 1.075, 1.0), (1.0, 1.075, -1.0), (-1.0, 1.224, 1.0), (-1.0, 1.224, -1.0), (-1.0, 1.075, 1.0), (-1.0, 1.075, -1.0)], [], [(0, 4, 6, 2), (3, 2, 6, 7), (7, 6, 4, 5), (5, 1, 3, 7), (1, 0, 2, 3), (5, 4, 0, 1), (8, 12, 14, 10), (11, 10, 14, 15), (15, 14, 12, 13), (13, 9, 11, 15), (9, 8, 10, 11), (13, 12, 8, 9)])
me_cube_001.polygons.foreach_set('material_index', [0, 0, 0, 0, 0, 0, 1, 1, 1, 1, 1, 1])
_uv = me_cube_001.uv_layers.new(name='UVMap')
_uv.uv.foreach_set('vector', [0.625, 0.5, 0.875, 0.5, 0.875, 0.75, 0.625, 0.75, 0.375, 0.75, 0.625, 0.75, 0.625, 1.0, 0.375, 1.0, 0.375, 0.0, 0.625, 0.0, 0.625, 0.25, 0.375, 0.25, 0.125, 0.5, 0.375, 0.5, 0.375, 0.75, 0.125, 0.75, 0.375, 0.5, 0.625, 0.5, 0.625, 0.75, 0.375, 0.75, 0.375, 0.25, 0.625, 0.25, 0.625, 0.5, 0.375, 0.5, 0.625, 0.5, 0.875, 0.5, 0.875, 0.75, 0.625, 0.75, 0.375, 0.75, 0.625, 0.75, 0.625, 1.0, 0.375, 1.0, 0.375, 0.0, 0.625, 0.0, 0.625, 0.25, 0.375, 0.25, 0.125, 0.5, 0.375, 0.5, 0.375, 0.75, 0.125, 0.75, 0.375, 0.5, 0.625, 0.5, 0.625, 0.75, 0.375, 0.75, 0.375, 0.25, 0.625, 0.25, 0.625, 0.5, 0.375, 0.5])
me_cube_001.materials.append(mat_material_001)
me_cube_001.materials.append(mat_material_006)
me_cube_001.use_remesh_preserve_volume = False
me_cube_001.use_remesh_preserve_attributes = False
me_cube_001.use_mirror_vertex_groups = False
me_cube_001.update()
me_cube_004 = bpy.data.meshes.new('Cube.004')
me_cube_004.from_pydata([(1.0, 1.0, 1.0), (1.0, 1.0, -1.0), (1.0, -1.0, 1.0), (1.0, -1.0, -1.0), (-1.0, 1.0, 1.0), (-1.0, 1.0, -1.0), (-1.0, -1.0, 1.0), (-1.0, -1.0, -1.0), (1.0, -1.308, 1.0), (1.0, -1.308, -1.0), (1.0, -7.594, 1.0), (1.0, -7.594, -1.0), (-1.0, -1.308, 1.0), (-1.0, -1.308, -1.0), (-1.0, -7.594, 1.0), (-1.0, -7.594, -1.0)], [], [(0, 4, 6, 2), (3, 2, 6, 7), (7, 6, 4, 5), (5, 1, 3, 7), (1, 0, 2, 3), (5, 4, 0, 1), (8, 12, 14, 10), (11, 10, 14, 15), (15, 14, 12, 13), (13, 9, 11, 15), (9, 8, 10, 11), (13, 12, 8, 9)])
me_cube_004.polygons.foreach_set('material_index', [0, 0, 0, 0, 0, 0, 1, 1, 1, 1, 1, 1])
_uv = me_cube_004.uv_layers.new(name='UVMap')
_uv.uv.foreach_set('vector', [0.625, 0.5, 0.875, 0.5, 0.875, 0.75, 0.625, 0.75, 0.375, 0.75, 0.625, 0.75, 0.625, 1.0, 0.375, 1.0, 0.375, 0.0, 0.625, 0.0, 0.625, 0.25, 0.375, 0.25, 0.125, 0.5, 0.375, 0.5, 0.375, 0.75, 0.125, 0.75, 0.375, 0.5, 0.625, 0.5, 0.625, 0.75, 0.375, 0.75, 0.375, 0.25, 0.625, 0.25, 0.625, 0.5, 0.375, 0.5, 0.625, 0.5, 0.875, 0.5, 0.875, 0.75, 0.625, 0.75, 0.375, 0.75, 0.625, 0.75, 0.625, 1.0, 0.375, 1.0, 0.375, 0.0, 0.625, 0.0, 0.625, 0.25, 0.375, 0.25, 0.125, 0.5, 0.375, 0.5, 0.375, 0.75, 0.125, 0.75, 0.375, 0.5, 0.625, 0.5, 0.625, 0.75, 0.375, 0.75, 0.375, 0.25, 0.625, 0.25, 0.625, 0.5, 0.375, 0.5])
me_cube_004.materials.append(mat_material_004)
me_cube_004.materials.append(mat_material_005)
me_cube_004.use_remesh_preserve_volume = False
me_cube_004.use_remesh_preserve_attributes = False
me_cube_004.use_mirror_vertex_groups = False
me_cube_004.update()

# ---- objects
ob_cube_002 = bpy.data.objects.new('Cube.002', me_cube_002)
ob_cube_001 = bpy.data.objects.new('Cube.001', me_cube_007)
ob_cube_003 = bpy.data.objects.new('Cube.003', me_cube_008)
ob_cube_004 = bpy.data.objects.new('Cube.004', me_cube_005)
ob_cube_005 = bpy.data.objects.new('Cube.005', me_cube_006)
ob_cube_006 = bpy.data.objects.new('Cube.006', me_cube_009)
ob_cube_007 = bpy.data.objects.new('Cube.007', me_cube_010)
ob_cube_008 = bpy.data.objects.new('Cube.008', me_cube_011)
ob_cube_009 = bpy.data.objects.new('Cube.009', me_cube_012)
ob_cube_010 = bpy.data.objects.new('Cube.010', me_cube_013)
ob_cube_011 = bpy.data.objects.new('Cube.011', me_cube_014)
ob_cube_012 = bpy.data.objects.new('Cube.012', me_cube_015)
ob_cube_013 = bpy.data.objects.new('Cube.013', me_cube_016)
ob_cube_014 = bpy.data.objects.new('Cube.014', me_cube_017)
ob_cube_015 = bpy.data.objects.new('Cube.015', me_cube_018)
ob_cube_016 = bpy.data.objects.new('Cube.016', me_cube_019)
ob_cube_017 = bpy.data.objects.new('Cube.017', me_cube_020)
ob_cube_018 = bpy.data.objects.new('Cube.018', me_cube_021)
ob_cube_019 = bpy.data.objects.new('Cube.019', me_cube_022)
ob_cube_020 = bpy.data.objects.new('Cube.020', me_cube_023)
ob_cube_021 = bpy.data.objects.new('Cube.021', me_cube_024)
ob_cube_022 = bpy.data.objects.new('Cube.022', me_cube_025)
ob_cube_023 = bpy.data.objects.new('Cube.023', me_cube_026)
ob_cube_024 = bpy.data.objects.new('Cube.024', me_cube_027)
ob_cube_025 = bpy.data.objects.new('Cube.025', me_cube_028)
ob_cube_026 = bpy.data.objects.new('Cube.026', me_cube_029)
ob_cube_027 = bpy.data.objects.new('Cube.027', me_cube_030)
ob_cube_028 = bpy.data.objects.new('Cube.028', me_cube_031)
ob_cube_029 = bpy.data.objects.new('Cube.029', me_cube_032)
ob_cube_030 = bpy.data.objects.new('Cube.030', me_cube_033)
ob_cube_031 = bpy.data.objects.new('Cube.031', me_cube_034)
ob_cube_032 = bpy.data.objects.new('Cube.032', me_cube_035)
ob_cube_033 = bpy.data.objects.new('Cube.033', me_cube_036)
ob_cube_034 = bpy.data.objects.new('Cube.034', me_cube_037)
ob_cube_035 = bpy.data.objects.new('Cube.035', me_cube_038)
ob_cube_036 = bpy.data.objects.new('Cube.036', me_cube_039)
ob_cube_037 = bpy.data.objects.new('Cube.037', me_cube_040)
ob_cube_038 = bpy.data.objects.new('Cube.038', me_cube_041)
ob_cube_039 = bpy.data.objects.new('Cube.039', me_cube_042)
ob_cube_040 = bpy.data.objects.new('Cube.040', me_cube_043)
ob_cube_041 = bpy.data.objects.new('Cube.041', me_cube_044)
ob_cube_043 = bpy.data.objects.new('Cube.043', me_cube_046)
ob_cube_042 = bpy.data.objects.new('Cube.042', me_cube_045)
ob_cube_045 = bpy.data.objects.new('Cube.045', me_cube_048)
ob_cube_044 = bpy.data.objects.new('Cube.044', me_cube_047)
ob_cube_046 = bpy.data.objects.new('Cube.046', me_cube_049)
ob_cube_047 = bpy.data.objects.new('Cube.047', me_cube_050)
ob_limite_inferior = bpy.data.objects.new('Limite inferior', me_cube_003)
ob_limite_superior = bpy.data.objects.new('Limite superior', me_cube)
ob_pared_derecha_entrada = bpy.data.objects.new('Pared derecha/entrada', me_cube_001)
ob_pared_izquierda_salida = bpy.data.objects.new('Pared izquierda/salida', me_cube_004)

# ---- transforms, parenting, visibility, modifiers, constraints
ob_cube_002.location = (8.906, 22.1, 0.0)
ob_cube_002.rotation_euler = (0.0, -0.0, 161.8)
ob_cube_002.scale = (0.1, 1.0, 6.823)
ob_cube_002.lock_rotations_4d = False
ob_cube_002.empty_display_type = 'ARROWS'
ob_cube_002.lineart.crease_threshold = 0.0
ob_cube_001.location = (9.818, 24.02, 0.0)
ob_cube_001.rotation_euler = (0.0, -0.0, 3.142)
ob_cube_001.scale = (0.1, 2.0, 6.823)
ob_cube_001.lock_rotations_4d = False
ob_cube_001.empty_display_type = 'ARROWS'
ob_cube_001.lineart.crease_threshold = 0.0
ob_cube_003.location = (6.963, 24.04, 0.0)
ob_cube_003.rotation_euler = (0.0, -0.0, 161.8)
ob_cube_003.scale = (0.1, 1.0, 6.823)
ob_cube_003.lock_rotations_4d = False
ob_cube_003.empty_display_type = 'ARROWS'
ob_cube_003.lineart.crease_threshold = 0.0
ob_cube_004.location = (12.94, 24.04, 0.0)
ob_cube_004.rotation_euler = (0.0, -0.0, 161.8)
ob_cube_004.scale = (0.1, 1.0, 6.823)
ob_cube_004.lock_rotations_4d = False
ob_cube_004.empty_display_type = 'ARROWS'
ob_cube_004.lineart.crease_threshold = 0.0
ob_cube_005.location = (13.85, 23.03, 0.0)
ob_cube_005.rotation_euler = (0.0, -0.0, 163.4)
ob_cube_005.scale = (0.1, 1.0, 6.823)
ob_cube_005.lock_rotations_4d = False
ob_cube_005.empty_display_type = 'ARROWS'
ob_cube_005.lineart.crease_threshold = 0.0
ob_cube_006.location = (12.01, 20.99, 0.0)
ob_cube_006.rotation_euler = (0.0, -0.0, 163.4)
ob_cube_006.scale = (0.1, 3.0, 6.823)
ob_cube_006.lock_rotations_4d = False
ob_cube_006.empty_display_type = 'ARROWS'
ob_cube_006.lineart.crease_threshold = 0.0
ob_cube_007.location = (11.97, 20.0, 0.0)
ob_cube_007.rotation_euler = (0.0, -0.0, 164.9)
ob_cube_007.scale = (0.1, 4.0, 6.823)
ob_cube_007.lock_rotations_4d = False
ob_cube_007.empty_display_type = 'ARROWS'
ob_cube_007.lineart.crease_threshold = 0.0
ob_cube_008.location = (16.86, 22.12, 0.0)
ob_cube_008.rotation_euler = (0.0, -0.0, 164.9)
ob_cube_008.scale = (0.1, 3.084, 6.823)
ob_cube_008.lock_rotations_4d = False
ob_cube_008.empty_display_type = 'ARROWS'
ob_cube_008.lineart.crease_threshold = 0.0
ob_cube_009.location = (15.72, 25.04, 0.0)
ob_cube_009.rotation_euler = (0.0, -0.0, 163.4)
ob_cube_009.scale = (0.1, 1.0, 6.823)
ob_cube_009.lock_rotations_4d = False
ob_cube_009.empty_display_type = 'ARROWS'
ob_cube_009.lineart.crease_threshold = 0.0
ob_cube_010.location = (20.03, 18.9, 0.0)
ob_cube_010.rotation_euler = (0.0, -0.0, 2.076e-05)
ob_cube_010.scale = (0.1, 3.0, 6.823)
ob_cube_010.lock_rotations_4d = False
ob_cube_010.empty_display_type = 'ARROWS'
ob_cube_010.lineart.crease_threshold = 0.0
ob_cube_011.location = (18.95, 15.97, 0.0)
ob_cube_011.rotation_euler = (0.0, -0.0, 1.571)
ob_cube_011.scale = (0.1, 1.0, 6.823)
ob_cube_011.lock_rotations_4d = False
ob_cube_011.empty_display_type = 'ARROWS'
ob_cube_011.lineart.crease_threshold = 0.0
ob_cube_012.location = (18.95, 18.02, 0.0)
ob_cube_012.rotation_euler = (0.0, -0.0, 1.571)
ob_cube_012.scale = (0.1, 1.0, 6.823)
ob_cube_012.lock_rotations_4d = False
ob_cube_012.empty_display_type = 'ARROWS'
ob_cube_012.lineart.crease_threshold = 0.0
ob_cube_013.location = (18.68, 24.1, 0.0)
ob_cube_013.rotation_euler = (0.0, -0.0, 164.9)
ob_cube_013.scale = (0.1, 3.084, 6.823)
ob_cube_013.lock_rotations_4d = False
ob_cube_013.empty_display_type = 'ARROWS'
ob_cube_013.lineart.crease_threshold = 0.0
ob_cube_014.location = (21.93, 18.9, 0.0)
ob_cube_014.rotation_euler = (0.0, -0.0, 2.076e-05)
ob_cube_014.scale = (0.1, 3.0, 6.823)
ob_cube_014.lock_rotations_4d = False
ob_cube_014.empty_display_type = 'ARROWS'
ob_cube_014.lineart.crease_threshold = 0.0
ob_cube_015.location = (21.79, 13.91, 0.0)
ob_cube_015.rotation_euler = (0.0, -0.0, 164.9)
ob_cube_015.scale = (0.1, 5.831, 6.823)
ob_cube_015.lock_rotations_4d = False
ob_cube_015.empty_display_type = 'ARROWS'
ob_cube_015.lineart.crease_threshold = 0.0
ob_cube_016.location = (15.9, 16.07, 0.0)
ob_cube_016.rotation_euler = (0.0, -0.0, 163.4)
ob_cube_016.scale = (0.1, 4.0, 6.823)
ob_cube_016.lock_rotations_4d = False
ob_cube_016.empty_display_type = 'ARROWS'
ob_cube_016.lineart.crease_threshold = 0.0
ob_cube_017.location = (23.91, 19.96, 0.0)
ob_cube_017.rotation_euler = (0.0, -0.0, 164.9)
ob_cube_017.scale = (0.1, 1.952, 6.823)
ob_cube_017.lock_rotations_4d = False
ob_cube_017.empty_display_type = 'ARROWS'
ob_cube_017.lineart.crease_threshold = 0.0
ob_cube_018.location = (25.98, 17.91, 0.0)
ob_cube_018.rotation_euler = (0.0, -0.0, 166.5)
ob_cube_018.scale = (0.1, 1.952, 6.823)
ob_cube_018.lock_rotations_4d = False
ob_cube_018.empty_display_type = 'ARROWS'
ob_cube_018.lineart.crease_threshold = 0.0
ob_cube_019.location = (25.98, 16.07, 0.0)
ob_cube_019.rotation_euler = (0.0, 0.0, 168.1)
ob_cube_019.scale = (0.1, 1.952, 6.823)
ob_cube_019.lock_rotations_4d = False
ob_cube_019.empty_display_type = 'ARROWS'
ob_cube_019.lineart.crease_threshold = 0.0
ob_cube_020.location = (23.94, 17.02, 0.0)
ob_cube_020.rotation_euler = (0.0, -0.0, 169.6)
ob_cube_020.scale = (0.1, 0.9581, 6.823)
ob_cube_020.lock_rotations_4d = False
ob_cube_020.empty_display_type = 'ARROWS'
ob_cube_020.lineart.crease_threshold = 0.0
ob_cube_021.location = (27.83, 17.02, 0.0)
ob_cube_021.rotation_euler = (0.0, -0.0, 169.6)
ob_cube_021.scale = (0.1, 0.9581, 6.823)
ob_cube_021.lock_rotations_4d = False
ob_cube_021.empty_display_type = 'ARROWS'
ob_cube_021.lineart.crease_threshold = 0.0
ob_cube_022.location = (28.67, 17.88, 0.0)
ob_cube_022.rotation_euler = (0.0, -0.0, 171.2)
ob_cube_022.scale = (0.1, 0.9581, 6.823)
ob_cube_022.lock_rotations_4d = False
ob_cube_022.empty_display_type = 'ARROWS'
ob_cube_022.lineart.crease_threshold = 0.0
ob_cube_023.location = (29.91, 19.72, 0.0)
ob_cube_023.rotation_euler = (0.0, -0.0, 166.5)
ob_cube_023.scale = (0.1, 1.952, 6.823)
ob_cube_023.lock_rotations_4d = False
ob_cube_023.empty_display_type = 'ARROWS'
ob_cube_023.lineart.crease_threshold = 0.0
ob_cube_024.location = (26.88, 21.9, 0.0)
ob_cube_024.rotation_euler = (0.0, 0.0, 168.1)
ob_cube_024.scale = (0.1, 2.874, 6.823)
ob_cube_024.lock_rotations_4d = False
ob_cube_024.empty_display_type = 'ARROWS'
ob_cube_024.lineart.crease_threshold = 0.0
ob_cube_025.location = (23.94, 23.05, 0.0)
ob_cube_025.rotation_euler = (0.0, -0.0, 169.6)
ob_cube_025.scale = (0.1, 0.9581, 6.823)
ob_cube_025.lock_rotations_4d = False
ob_cube_025.empty_display_type = 'ARROWS'
ob_cube_025.lineart.crease_threshold = 0.0
ob_cube_026.location = (28.14, 21.19, 0.0)
ob_cube_026.rotation_euler = (0.0, -0.0, 169.6)
ob_cube_026.scale = (0.1, 0.9581, 6.823)
ob_cube_026.lock_rotations_4d = False
ob_cube_026.empty_display_type = 'ARROWS'
ob_cube_026.lineart.crease_threshold = 0.0
ob_cube_027.location = (28.04, 25.25, 0.0)
ob_cube_027.rotation_euler = (0.0, -0.0, 169.6)
ob_cube_027.scale = (0.1, 0.9581, 6.823)
ob_cube_027.lock_rotations_4d = False
ob_cube_027.empty_display_type = 'ARROWS'
ob_cube_027.lineart.crease_threshold = 0.0
ob_cube_028.location = (26.89, 24.1, 0.0)
ob_cube_028.rotation_euler = (0.0, -0.0, 171.2)
ob_cube_028.scale = (0.1, 0.9581, 6.823)
ob_cube_028.lock_rotations_4d = False
ob_cube_028.empty_display_type = 'ARROWS'
ob_cube_028.lineart.crease_threshold = 0.0
ob_cube_029.location = (31.89, 22.94, 0.0)
ob_cube_029.rotation_euler = (0.0, -0.0, 172.8)
ob_cube_029.scale = (0.1, 0.9581, 6.823)
ob_cube_029.lock_rotations_4d = False
ob_cube_029.empty_display_type = 'ARROWS'
ob_cube_029.lineart.crease_threshold = 0.0
ob_cube_030.location = (30.74, 24.1, 0.0)
ob_cube_030.rotation_euler = (0.0, -0.0, 171.2)
ob_cube_030.scale = (0.1, 0.9581, 6.823)
ob_cube_030.lock_rotations_4d = False
ob_cube_030.empty_display_type = 'ARROWS'
ob_cube_030.lineart.crease_threshold = 0.0
ob_cube_031.location = (35.2, 22.0, 0.0)
ob_cube_031.rotation_euler = (0.0, -0.0, 171.2)
ob_cube_031.scale = (0.1, 3.523, 6.823)
ob_cube_031.lock_rotations_4d = False
ob_cube_031.empty_display_type = 'ARROWS'
ob_cube_031.lineart.crease_threshold = 0.0
ob_cube_032.location = (37.91, 22.94, 0.0)
ob_cube_032.rotation_euler = (0.0, -0.0, 172.8)
ob_cube_032.scale = (0.1, 0.9581, 6.823)
ob_cube_032.lock_rotations_4d = False
ob_cube_032.empty_display_type = 'ARROWS'
ob_cube_032.lineart.crease_threshold = 0.0
ob_cube_033.location = (36.0, 17.65, 0.0)
ob_cube_033.rotation_euler = (0.0, -0.0, 166.5)
ob_cube_033.scale = (0.1, 1.952, 6.823)
ob_cube_033.lock_rotations_4d = False
ob_cube_033.empty_display_type = 'ARROWS'
ob_cube_033.lineart.crease_threshold = 0.0
ob_cube_034.location = (37.18, 18.04, 0.0)
ob_cube_034.rotation_euler = (0.0, 0.0, 174.4)
ob_cube_034.scale = (0.1, 0.9581, 6.823)
ob_cube_034.lock_rotations_4d = False
ob_cube_034.empty_display_type = 'ARROWS'
ob_cube_034.lineart.crease_threshold = 0.0
ob_cube_035.location = (35.15, 15.82, 0.0)
ob_cube_035.rotation_euler = (0.0, 0.0, 174.4)
ob_cube_035.scale = (0.1, 0.9581, 6.823)
ob_cube_035.lock_rotations_4d = False
ob_cube_035.empty_display_type = 'ARROWS'
ob_cube_035.lineart.crease_threshold = 0.0
ob_cube_036.location = (34.0, 10.06, 0.0)
ob_cube_036.rotation_euler = (0.0, -0.0, 166.5)
ob_cube_036.scale = (0.1, 2.563, 6.823)
ob_cube_036.lock_rotations_4d = False
ob_cube_036.empty_display_type = 'ARROWS'
ob_cube_036.lineart.crease_threshold = 0.0
ob_cube_037.location = (31.55, 10.06, 0.0)
ob_cube_037.rotation_euler = (0.0, 0.0, 168.1)
ob_cube_037.scale = (0.1, 2.563, 6.823)
ob_cube_037.lock_rotations_4d = False
ob_cube_037.empty_display_type = 'ARROWS'
ob_cube_037.lineart.crease_threshold = 0.0
ob_cube_038.location = (28.01, 9.781, 0.0)
ob_cube_038.rotation_euler = (0.0, -0.0, 166.5)
ob_cube_038.scale = (0.1, 1.952, 6.823)
ob_cube_038.lock_rotations_4d = False
ob_cube_038.empty_display_type = 'ARROWS'
ob_cube_038.lineart.crease_threshold = 0.0
ob_cube_039.location = (28.89, 11.9, 0.0)
ob_cube_039.rotation_euler = (0.0, -0.0, 171.2)
ob_cube_039.scale = (0.1, 0.9581, 6.823)
ob_cube_039.lock_rotations_4d = False
ob_cube_039.empty_display_type = 'ARROWS'
ob_cube_039.lineart.crease_threshold = 0.0
ob_cube_040.location = (30.15, 13.73, 0.0)
ob_cube_040.rotation_euler = (0.0, -0.0, 166.5)
ob_cube_040.scale = (0.1, 1.952, 6.823)
ob_cube_040.lock_rotations_4d = False
ob_cube_040.empty_display_type = 'ARROWS'
ob_cube_040.lineart.crease_threshold = 0.0
ob_cube_041.location = (26.03, 8.929, 0.0)
ob_cube_041.rotation_euler = (0.0, -0.0, 166.5)
ob_cube_041.scale = (0.1, 0.9412, 6.823)
ob_cube_041.lock_rotations_4d = False
ob_cube_041.empty_display_type = 'ARROWS'
ob_cube_041.lineart.crease_threshold = 0.0
ob_cube_043.location = (35.08, 24.1, 0.0)
ob_cube_043.rotation_euler = (0.0, 0.0, 174.4)
ob_cube_043.scale = (0.1, 0.9581, 6.823)
ob_cube_043.lock_rotations_4d = False
ob_cube_043.empty_display_type = 'ARROWS'
ob_cube_043.lineart.crease_threshold = 0.0
ob_cube_042.location = (33.93, 25.25, 0.0)
ob_cube_042.rotation_euler = (0.0, -0.0, 175.9)
ob_cube_042.scale = (0.1, 0.9581, 6.823)
ob_cube_042.lock_rotations_4d = False
ob_cube_042.empty_display_type = 'ARROWS'
ob_cube_042.lineart.crease_threshold = 0.0
ob_cube_045.location = (40.07, 25.25, 0.0)
ob_cube_045.rotation_euler = (0.0, -0.0, 175.9)
ob_cube_045.scale = (0.1, 0.9581, 6.823)
ob_cube_045.lock_rotations_4d = False
ob_cube_045.empty_display_type = 'ARROWS'
ob_cube_045.lineart.crease_threshold = 0.0
ob_cube_044.location = (41.22, 24.1, 0.0)
ob_cube_044.rotation_euler = (0.0, 0.0, 174.4)
ob_cube_044.scale = (0.1, 0.9581, 6.823)
ob_cube_044.lock_rotations_4d = False
ob_cube_044.empty_display_type = 'ARROWS'
ob_cube_044.lineart.crease_threshold = 0.0
ob_cube_046.location = (42.03, 22.42, 0.0)
ob_cube_046.rotation_euler = (0.0, -0.0, 175.9)
ob_cube_046.scale = (0.1, 1.839, 6.823)
ob_cube_046.lock_rotations_4d = False
ob_cube_046.empty_display_type = 'ARROWS'
ob_cube_046.lineart.crease_threshold = 0.0
ob_cube_047.location = (39.73, 20.09, 0.0)
ob_cube_047.rotation_euler = (0.0, -0.0, 177.5)
ob_cube_047.scale = (0.1, 1.839, 6.823)
ob_cube_047.lock_rotations_4d = False
ob_cube_047.empty_display_type = 'ARROWS'
ob_cube_047.lineart.crease_threshold = 0.0
ob_limite_inferior.location = (65.98, 0.0, 0.0)
ob_limite_inferior.scale = (0.1, 26.0, 6.823)
ob_limite_inferior.lock_rotations_4d = False
ob_limite_inferior.empty_display_type = 'ARROWS'
ob_limite_inferior.lineart.crease_threshold = 0.0
ob_limite_superior.location = (6.011, 0.0, 0.0)
ob_limite_superior.scale = (0.1, 26.0, 6.823)
ob_limite_superior.lock_rotations_4d = False
ob_limite_superior.empty_display_type = 'ARROWS'
ob_limite_superior.lineart.crease_threshold = 0.0
ob_pared_derecha_entrada.location = (38.96, 26.09, 0.0)
ob_pared_derecha_entrada.rotation_euler = (0.0, -0.0, 1.571)
ob_pared_derecha_entrada.scale = (0.1, 27.0, 6.823)
ob_pared_derecha_entrada.lock_rotations_4d = False
ob_pared_derecha_entrada.empty_display_type = 'ARROWS'
ob_pared_derecha_entrada.lineart.crease_threshold = 0.0
ob_pared_izquierda_salida.location = (59.07, -26.04, 0.0)
ob_pared_izquierda_salida.rotation_euler = (0.0, -0.0, 4.712)
ob_pared_izquierda_salida.scale = (0.1, 7.0, 6.823)
ob_pared_izquierda_salida.lock_rotations_4d = False
ob_pared_izquierda_salida.empty_display_type = 'ARROWS'
ob_pared_izquierda_salida.lineart.crease_threshold = 0.0

# ---- collection membership
col_paredes_internas.objects.link(ob_cube_002)
col_paredes_internas.objects.link(ob_cube_001)
col_paredes_internas.objects.link(ob_cube_003)
col_paredes_internas.objects.link(ob_cube_004)
col_paredes_internas.objects.link(ob_cube_005)
col_paredes_internas.objects.link(ob_cube_006)
col_paredes_internas.objects.link(ob_cube_007)
col_paredes_internas.objects.link(ob_cube_008)
col_paredes_internas.objects.link(ob_cube_009)
col_paredes_internas.objects.link(ob_cube_010)
col_paredes_internas.objects.link(ob_cube_011)
col_paredes_internas.objects.link(ob_cube_012)
col_paredes_internas.objects.link(ob_cube_013)
col_paredes_internas.objects.link(ob_cube_014)
col_paredes_internas.objects.link(ob_cube_015)
col_paredes_internas.objects.link(ob_cube_016)
col_paredes_internas.objects.link(ob_cube_017)
col_paredes_internas.objects.link(ob_cube_018)
col_paredes_internas.objects.link(ob_cube_019)
col_paredes_internas.objects.link(ob_cube_020)
col_paredes_internas.objects.link(ob_cube_021)
col_paredes_internas.objects.link(ob_cube_022)
col_paredes_internas.objects.link(ob_cube_023)
col_paredes_internas.objects.link(ob_cube_024)
col_paredes_internas.objects.link(ob_cube_025)
col_paredes_internas.objects.link(ob_cube_026)
col_paredes_internas.objects.link(ob_cube_027)
col_paredes_internas.objects.link(ob_cube_028)
col_paredes_internas.objects.link(ob_cube_029)
col_paredes_internas.objects.link(ob_cube_030)
col_paredes_internas.objects.link(ob_cube_031)
col_paredes_internas.objects.link(ob_cube_032)
col_paredes_internas.objects.link(ob_cube_033)
col_paredes_internas.objects.link(ob_cube_034)
col_paredes_internas.objects.link(ob_cube_035)
col_paredes_internas.objects.link(ob_cube_036)
col_paredes_internas.objects.link(ob_cube_037)
col_paredes_internas.objects.link(ob_cube_038)
col_paredes_internas.objects.link(ob_cube_039)
col_paredes_internas.objects.link(ob_cube_040)
col_paredes_internas.objects.link(ob_cube_041)
col_paredes_internas.objects.link(ob_cube_043)
col_paredes_internas.objects.link(ob_cube_042)
col_paredes_internas.objects.link(ob_cube_045)
col_paredes_internas.objects.link(ob_cube_044)
col_paredes_internas.objects.link(ob_cube_046)
col_paredes_internas.objects.link(ob_cube_047)
col_bordes.objects.link(ob_limite_inferior)
col_bordes.objects.link(ob_limite_superior)
col_bordes.objects.link(ob_pared_derecha_entrada)
col_bordes.objects.link(ob_pared_izquierda_salida)

# ---- scene / render settings (as saved in the file)
scene.frame_start = 1; scene.frame_end = 250; scene.frame_set(1)
scene.render.engine = 'BLENDER_EEVEE_NEXT'
scene.cycles.use_denoising = False
scene.cycles.samples = 128
scene.cycles.sampling_pattern = 'TABULATED_SOBOL'
scene.cycles.use_adaptive_sampling = False
scene.cycles.use_light_tree = False
scene.view_settings.view_transform = 'Filmic'
bpy.context.view_layer.update()

# ---- added for rendering (the .blend has no active camera and no usable light): camera, sun
cam_auto = bpy.data.cameras.new('AutoCamera')
cam_auto.lens = 50.0
cam_auto.sensor_width = 36.0
cam_auto.clip_end = 1313.55
ob_auto_camera = bpy.data.objects.new('AutoCamera', cam_auto)
scene.collection.objects.link(ob_auto_camera)
ob_auto_camera.location = (110.84, -89.7909, 59.877)
ob_auto_camera.rotation_euler = (1.09748, -7.21219e-08, 0.694738)
scene.camera = ob_auto_camera
light_auto_sun = bpy.data.lights.new('AutoSun', 'SUN')
light_auto_sun.energy = 3.0
light_auto_sun.angle = 0.0523599
ob_auto_sun = bpy.data.objects.new('AutoSun', light_auto_sun)
scene.collection.objects.link(ob_auto_sun)
ob_auto_sun.rotation_euler = (0.872665, 0.174533, 0.523599)
bpy.context.view_layer.update()
